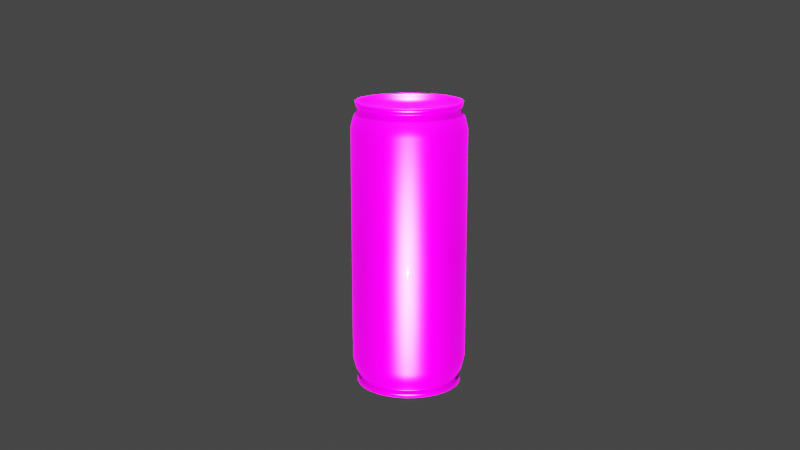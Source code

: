 # Source: arizona.blend  (saved by Blender 2.82.7; exported with 4.5.12 LTS)
import bpy
from mathutils import Matrix  # noqa: F401  (used for matrix-valued properties, if any)

bpy.ops.wm.read_factory_settings(use_empty=True)
scene = bpy.context.scene
scene.name = 'Scene'

# ---- collections
col_collection = bpy.data.collections.new('Collection'); scene.collection.children.link(col_collection)

# ---- images (referenced by path relative to the original .blend; pixels are not part of the script)
import os
ASSET_DIR = os.environ.get("B2B_ASSET_DIR", "")  # directory of the original .blend (textures are referenced by path, not embedded)
HERE = os.path.dirname(os.path.abspath(__file__))  # packed textures are extracted next to this script under _unpacked/

def load_image(name, relpath, width, height, colorspace="sRGB"):
    """Load a texture the original file referenced (path relative to the .blend, or extracted next to this script)."""
    p = next((c for c in (os.path.join(HERE, relpath), os.path.join(ASSET_DIR, relpath)) if relpath and os.path.exists(c)), "")
    if p:
        img = bpy.data.images.load(p, check_existing=True)
        img.name = name
    else:  # same state as the original file: an image datablock whose file is absent (Cycles renders it pink)
        img = bpy.data.images.new(name, width, height)
        img.source = "FILE"
        img.filepath = "//" + (relpath or name)
    img.colorspace_settings.name = colorspace
    return img
img_arizona_label_png = load_image('Arizona Label.png', 'Textures/Arizona Label.png', 1024, 1024, 'sRGB')

# ---- materials (node trees are filled in below, after node groups)
mat_arizona = bpy.data.materials.new('Arizona')

# ---- material node trees
mat_arizona.use_nodes = True; mat_arizona.node_tree.nodes.clear()
_N = mat_arizona.node_tree.nodes; _L = mat_arizona.node_tree.links
n0 = _N.new('ShaderNodeOutputMaterial'); n0.name = 'Material Output'; n0.location = (690, 378)
n1 = _N.new('ShaderNodeTexImage'); n1.name = 'Image Texture'; n1.location = (-237, 585)
n1.image = img_arizona_label_png
n2 = _N.new('ShaderNodeBsdfPrincipled'); n2.name = 'Principled BSDF'; n2.location = (185, 571)
n2.distribution = 'GGX'
n2.subsurface_method = 'BURLEY'
n2.inputs[1].default_value = 1.0
n2.inputs[3].default_value = 1.45
n2.inputs[19].default_value = 0.1375
n2.inputs[27].default_value = (0.0, 0.0, 0.0, 1.0)
n2.inputs[28].default_value = 1.0
_L.new(n1.outputs[0], n2.inputs[0])
_L.new(n2.outputs[0], n0.inputs[0])
n0.is_active_output = True

# ---- world
world_world = bpy.data.worlds.new('World'); scene.world = world_world
world_world.use_nodes = True; world_world.node_tree.nodes.clear()
_N = world_world.node_tree.nodes; _L = world_world.node_tree.links
n0 = _N.new('ShaderNodeOutputWorld'); n0.name = 'World Output'; n0.location = (300, 300)
n1 = _N.new('ShaderNodeBackground'); n1.name = 'Background'; n1.location = (10, 300)
n1.inputs[0].default_value = (0.05088, 0.05088, 0.05088, 1.0)
_L.new(n1.outputs[0], n0.inputs[0])
n0.is_active_output = True
world_world.color = (0.05088, 0.05088, 0.05088)
world_world.use_sun_shadow = False
world_world.sun_shadow_jitter_overblur = 0.0

# ---- cameras
cam_camera = bpy.data.cameras.new('Camera')

# ---- lights
light_point = bpy.data.lights.new('Point', 'SUN')
light_point.color = (1.0, 0.1971, 0.8595)
light_point.transmission_factor = 0.0
light_point.energy = 100.0
light_point.shadow_soft_size = 0.25
light_sun_001 = bpy.data.lights.new('Sun.001', 'SUN')
light_sun_001.transmission_factor = 0.0
light_sun_001.energy = 100.0
light_sun_001.shadow_soft_size = 0.125

# ---- meshes
me_cylinder = bpy.data.meshes.new('Cylinder')
me_cylinder.from_pydata([(-0.1951, 0.9808, 2.047), (1.466e-08, 0.8688, 2.413), (-0.3827, 0.9239, 2.047), (0.1695, 0.8521, 2.413), (-0.5556, 0.8315, 2.047), (0.3325, 0.8026, 2.413), (-0.7071, 0.7071, 2.047), (0.4827, 0.7223, 2.413), (-0.8315, 0.5556, 2.047), (0.6143, 0.6143, 2.413), (-0.9239, 0.3827, 2.047), (0.7223, 0.4827, 2.413), (-0.9808, 0.1951, 2.047), (0.8026, 0.3325, 2.413), (-1.0, 9.656e-07, 2.047), (0.8521, 0.1695, 2.413), (-0.9808, -0.1951, 2.047), (0.8688, 1.043e-07, 2.413), (-0.9239, -0.3827, 2.047), (0.8521, -0.1695, 2.413), (-0.8315, -0.5556, 2.047), (0.8026, -0.3325, 2.413), (-0.7071, -0.7071, 2.047), (0.7223, -0.4827, 2.413), (-0.5556, -0.8315, 2.047), (0.6143, -0.6143, 2.413), (-0.3827, -0.9239, 2.047), (0.4827, -0.7223, 2.413), (-0.1951, -0.9808, 2.047), (0.3325, -0.8026, 2.413), (-3.258e-07, -1.0, 2.047), (0.1695, -0.8521, 2.413), (0.1951, -0.9808, 2.047), (-2.684e-07, -0.8688, 2.413), (0.3827, -0.9239, 2.047), (-0.1695, -0.8521, 2.413), (0.5556, -0.8315, 2.047), (-0.3325, -0.8026, 2.413), (0.7071, -0.7071, 2.047), (-0.4827, -0.7223, 2.413), (0.8315, -0.5556, 2.047), (-0.6143, -0.6143, 2.413), (0.9239, -0.3827, 2.047), (-0.7223, -0.4827, 2.413), (0.9808, -0.1951, 2.047), (-0.8026, -0.3325, 2.413), (1.0, 7.55e-08, 2.047), (-0.8521, -0.1695, 2.413), (0.9808, 0.1951, 2.047), (-0.8688, 8.776e-07, 2.413), (0.9239, 0.3827, 2.047), (-0.8521, 0.1695, 2.413), (0.8315, 0.5556, 2.047), (-0.8026, 0.3325, 2.413), (0.7071, 0.7071, 2.047), (-0.7223, 0.4827, 2.413), (0.5556, 0.8315, 2.047), (-0.6143, 0.6143, 2.413), (0.3827, 0.9239, 2.047), (-0.4827, 0.7223, 2.413), (0.1951, 0.9808, 2.047), (-0.3325, 0.8026, 2.413), (0.0, 1.0, 2.047), (-0.1695, 0.8521, 2.413), (1.646e-08, 0.8708, 2.393), (0.1699, 0.8541, 2.393), (0.3332, 0.8045, 2.393), (0.4838, 0.724, 2.393), (0.6157, 0.6157, 2.393), (0.724, 0.4838, 2.393), (0.8045, 0.3332, 2.393), (0.8541, 0.1699, 2.393), (0.8708, 1.01e-07, 2.393), (0.8541, -0.1699, 2.393), (0.8045, -0.3332, 2.393), (0.724, -0.4838, 2.393), (0.6157, -0.6157, 2.393), (0.4838, -0.724, 2.393), (0.3332, -0.8045, 2.393), (0.1699, -0.8541, 2.393), (-2.673e-07, -0.8708, 2.393), (-0.1699, -0.8541, 2.393), (-0.3332, -0.8045, 2.393), (-0.4838, -0.724, 2.393), (-0.6157, -0.6157, 2.393), (-0.724, -0.4838, 2.393), (-0.8045, -0.3332, 2.393), (-0.8541, -0.1699, 2.393), (-0.8708, 8.761e-07, 2.393), (-0.8541, 0.1699, 2.393), (-0.8045, 0.3332, 2.393), (-0.724, 0.4838, 2.393), (-0.6157, 0.6157, 2.393), (-0.4838, 0.724, 2.393), (-0.3332, 0.8045, 2.393), (-0.1699, 0.8541, 2.393), (1.489e-09, 0.9027, 2.423), (0.1761, 0.8854, 2.423), (0.3455, 0.834, 2.423), (0.5015, 0.7506, 2.423), (0.6383, 0.6383, 2.423), (0.7506, 0.5015, 2.423), (0.834, 0.3455, 2.423), (0.8854, 0.1761, 2.423), (0.9027, 9.689e-08, 2.423), (0.8854, -0.1761, 2.423), (0.834, -0.3455, 2.423), (0.7506, -0.5015, 2.423), (0.6383, -0.6383, 2.423), (0.5015, -0.7506, 2.423), (0.3455, -0.834, 2.423), (0.1761, -0.8854, 2.423), (-2.927e-07, -0.9027, 2.423), (-0.1761, -0.8854, 2.423), (-0.3455, -0.834, 2.423), (-0.5015, -0.7506, 2.423), (-0.6383, -0.6383, 2.423), (-0.7506, -0.5015, 2.423), (-0.834, -0.3455, 2.423), (-0.8854, -0.1761, 2.423), (-0.9027, 9.004e-07, 2.423), (-0.8854, 0.1761, 2.423), (-0.834, 0.3455, 2.423), (-0.7506, 0.5015, 2.423), (-0.6383, 0.6383, 2.423), (-0.5015, 0.7506, 2.423), (-0.3455, 0.834, 2.423), (-0.1761, 0.8854, 2.423), (4.404e-09, 0.9232, 2.51), (0.1801, 0.9055, 2.51), (0.3533, 0.8529, 2.51), (0.5129, 0.7676, 2.51), (0.6528, 0.6528, 2.51), (0.7676, 0.5129, 2.51), (0.8529, 0.3533, 2.51), (0.9055, 0.1801, 2.51), (0.9232, 9.302e-08, 2.51), (0.9055, -0.1801, 2.51), (0.8529, -0.3533, 2.51), (0.7676, -0.5129, 2.51), (0.6528, -0.6528, 2.51), (0.5129, -0.7676, 2.51), (0.3533, -0.8529, 2.51), (0.1801, -0.9055, 2.51), (-2.964e-07, -0.9232, 2.51), (-0.1801, -0.9055, 2.51), (-0.3533, -0.8529, 2.51), (-0.5129, -0.7676, 2.51), (-0.6528, -0.6528, 2.51), (-0.7676, -0.5129, 2.51), (-0.8529, -0.3533, 2.51), (-0.9055, -0.1801, 2.51), (-0.9232, 9.148e-07, 2.51), (-0.9055, 0.1801, 2.51), (-0.8529, 0.3533, 2.51), (-0.7676, 0.5129, 2.51), (-0.6528, 0.6528, 2.51), (-0.5129, 0.7676, 2.51), (-0.3533, 0.8529, 2.51), (-0.1801, 0.9055, 2.51), (-0.1851, 0.9307, 2.25), (-0.3632, 0.8767, 2.25), (-0.5272, 0.789, 2.25), (-0.671, 0.671, 2.25), (-0.789, 0.5272, 2.25), (-0.8767, 0.3632, 2.25), (-0.9307, 0.1851, 2.25), (-0.949, 9.303e-07, 2.25), (-0.9307, -0.1851, 2.25), (-0.8767, -0.3632, 2.25), (-0.789, -0.5272, 2.25), (-0.671, -0.671, 2.25), (-0.5272, -0.789, 2.25), (-0.3632, -0.8767, 2.25), (-0.1851, -0.9307, 2.25), (-3.027e-07, -0.949, 2.25), (0.1851, -0.9307, 2.25), (0.3632, -0.8767, 2.25), (0.5272, -0.789, 2.25), (0.671, -0.671, 2.25), (0.789, -0.5272, 2.25), (0.8767, -0.3632, 2.25), (0.9307, -0.1851, 2.25), (0.949, 8.558e-08, 2.25), (0.9307, 0.1851, 2.25), (0.8767, 0.3632, 2.25), (0.789, 0.5272, 2.25), (0.671, 0.671, 2.25), (0.5272, 0.789, 2.25), (0.3632, 0.8767, 2.25), (0.1851, 0.9307, 2.25), (6.499e-09, 0.949, 2.25), (1.304e-08, 0.8536, 2.507), (0.1665, 0.8372, 2.507), (0.3267, 0.7887, 2.507), (0.4743, 0.7098, 2.507), (0.6036, 0.6036, 2.507), (0.7098, 0.4743, 2.507), (0.7887, 0.3267, 2.507), (0.8372, 0.1665, 2.507), (0.8536, 1.102e-07, 2.507), (0.8372, -0.1665, 2.507), (0.7887, -0.3267, 2.507), (0.7098, -0.4743, 2.507), (0.6036, -0.6036, 2.507), (0.4743, -0.7098, 2.507), (0.3267, -0.7887, 2.507), (0.1665, -0.8372, 2.507), (-2.651e-07, -0.8536, 2.507), (-0.1665, -0.8372, 2.507), (-0.3267, -0.7887, 2.507), (-0.4743, -0.7098, 2.507), (-0.6036, -0.6036, 2.507), (-0.7098, -0.4743, 2.507), (-0.7887, -0.3267, 2.507), (-0.8372, -0.1665, 2.507), (-0.8536, 8.7e-07, 2.507), (-0.8372, 0.1665, 2.507), (-0.7887, 0.3267, 2.507), (-0.7098, 0.4743, 2.507), (-0.6036, 0.6036, 2.507), (-0.4743, 0.7098, 2.507), (-0.3267, 0.7887, 2.507), (-0.1665, 0.8372, 2.507), (2.193e-08, 0.8536, 2.445), (0.1665, 0.8372, 2.445), (0.3267, 0.7887, 2.445), (0.4743, 0.7098, 2.445), (0.6036, 0.6036, 2.445), (0.7098, 0.4743, 2.445), (0.7887, 0.3267, 2.445), (0.8372, 0.1665, 2.445), (0.8536, 1.102e-07, 2.445), (0.8372, -0.1665, 2.445), (0.7887, -0.3267, 2.445), (0.7098, -0.4743, 2.445), (0.6036, -0.6036, 2.445), (0.4743, -0.7098, 2.445), (0.3267, -0.7887, 2.445), (0.1665, -0.8372, 2.445), (-2.562e-07, -0.8536, 2.445), (-0.1665, -0.8372, 2.445), (-0.3267, -0.7887, 2.445), (-0.4743, -0.7098, 2.445), (-0.6036, -0.6036, 2.445), (-0.7098, -0.4743, 2.445), (-0.7887, -0.3267, 2.445), (-0.8372, -0.1665, 2.445), (-0.8536, 8.7e-07, 2.445), (-0.8372, 0.1665, 2.445), (-0.7887, 0.3267, 2.445), (-0.7098, 0.4743, 2.445), (-0.6036, 0.6036, 2.445), (-0.4743, 0.7098, 2.445), (-0.3267, 0.7887, 2.445), (-0.1665, 0.8372, 2.445), (-0.1951, 0.9808, -2.047), (1.466e-08, 0.8688, -2.413), (-0.3827, 0.9239, -2.047), (0.1695, 0.8521, -2.413), (-0.5556, 0.8315, -2.047), (0.3325, 0.8026, -2.413), (-0.7071, 0.7071, -2.047), (0.4827, 0.7223, -2.413), (-0.8315, 0.5556, -2.047), (0.6143, 0.6143, -2.413), (-0.9239, 0.3827, -2.047), (0.7223, 0.4827, -2.413), (-0.9808, 0.1951, -2.047), (0.8026, 0.3325, -2.413), (-1.0, 9.656e-07, -2.047), (0.8521, 0.1695, -2.413), (-0.9808, -0.1951, -2.047), (0.8688, 1.043e-07, -2.413), (-0.9239, -0.3827, -2.047), (0.8521, -0.1695, -2.413), (-0.8315, -0.5556, -2.047), (0.8026, -0.3325, -2.413), (-0.7071, -0.7071, -2.047), (0.7223, -0.4827, -2.413), (-0.5556, -0.8315, -2.047), (0.6143, -0.6143, -2.413), (-0.3827, -0.9239, -2.047), (0.4827, -0.7223, -2.413), (-0.1951, -0.9808, -2.047), (0.3325, -0.8026, -2.413), (-3.258e-07, -1.0, -2.047), (0.1695, -0.8521, -2.413), (0.1951, -0.9808, -2.047), (-2.684e-07, -0.8688, -2.413), (0.3827, -0.9239, -2.047), (-0.1695, -0.8521, -2.413), (0.5556, -0.8315, -2.047), (-0.3325, -0.8026, -2.413), (0.7071, -0.7071, -2.047), (-0.4827, -0.7223, -2.413), (0.8315, -0.5556, -2.047), (-0.6143, -0.6143, -2.413), (0.9239, -0.3827, -2.047), (-0.7223, -0.4827, -2.413), (0.9808, -0.1951, -2.047), (-0.8026, -0.3325, -2.413), (1.0, 7.55e-08, -2.047), (-0.8521, -0.1695, -2.413), (0.9808, 0.1951, -2.047), (-0.8688, 8.776e-07, -2.413), (0.9239, 0.3827, -2.047), (-0.8521, 0.1695, -2.413), (0.8315, 0.5556, -2.047), (-0.8026, 0.3325, -2.413), (0.7071, 0.7071, -2.047), (-0.7223, 0.4827, -2.413), (0.5556, 0.8315, -2.047), (-0.6143, 0.6143, -2.413), (0.3827, 0.9239, -2.047), (-0.4827, 0.7223, -2.413), (0.1951, 0.9808, -2.047), (-0.3325, 0.8026, -2.413), (0.0, 1.0, -2.047), (-0.1695, 0.8521, -2.413), (1.646e-08, 0.8708, -2.393), (0.1699, 0.8541, -2.393), (0.3332, 0.8045, -2.393), (0.4838, 0.724, -2.393), (0.6157, 0.6157, -2.393), (0.724, 0.4838, -2.393), (0.8045, 0.3332, -2.393), (0.8541, 0.1699, -2.393), (0.8708, 1.01e-07, -2.393), (0.8541, -0.1699, -2.393), (0.8045, -0.3332, -2.393), (0.724, -0.4838, -2.393), (0.6157, -0.6157, -2.393), (0.4838, -0.724, -2.393), (0.3332, -0.8045, -2.393), (0.1699, -0.8541, -2.393), (-2.673e-07, -0.8708, -2.393), (-0.1699, -0.8541, -2.393), (-0.3332, -0.8045, -2.393), (-0.4838, -0.724, -2.393), (-0.6157, -0.6157, -2.393), (-0.724, -0.4838, -2.393), (-0.8045, -0.3332, -2.393), (-0.8541, -0.1699, -2.393), (-0.8708, 8.761e-07, -2.393), (-0.8541, 0.1699, -2.393), (-0.8045, 0.3332, -2.393), (-0.724, 0.4838, -2.393), (-0.6157, 0.6157, -2.393), (-0.4838, 0.724, -2.393), (-0.3332, 0.8045, -2.393), (-0.1699, 0.8541, -2.393), (0.1951, 0.9808, 0.0), (0.3827, 0.9239, 0.0), (0.5556, 0.8315, 0.0), (0.7071, 0.7071, 0.0), (0.8315, 0.5556, 0.0), (0.9239, 0.3827, 0.0), (0.9808, 0.1951, 0.0), (1.0, 7.55e-08, 0.0), (0.9808, -0.1951, 0.0), (0.9239, -0.3827, 0.0), (0.8315, -0.5556, 0.0), (0.7071, -0.7071, 0.0), (0.5556, -0.8315, 0.0), (0.3827, -0.9239, 0.0), (0.1951, -0.9808, 0.0), (-3.258e-07, -1.0, 0.0), (-0.1951, -0.9808, 0.0), (-0.3827, -0.9239, 0.0), (-0.5556, -0.8315, 0.0), (-0.7071, -0.7071, 0.0), (-0.8315, -0.5556, 0.0), (-0.9239, -0.3827, 0.0), (-0.9808, -0.1951, 0.0), (-1.0, 9.656e-07, 0.0), (-0.9808, 0.1951, 0.0), (-0.9239, 0.3827, 0.0), (-0.8315, 0.5556, 0.0), (-0.7071, 0.7071, 0.0), (-0.5556, 0.8315, 0.0), (-0.3827, 0.9239, 0.0), (-0.1951, 0.9808, 0.0), (0.0, 1.0, 0.0), (1.489e-09, 0.9027, -2.423), (0.1761, 0.8854, -2.423), (0.3455, 0.834, -2.423), (0.5015, 0.7506, -2.423), (0.6383, 0.6383, -2.423), (0.7506, 0.5015, -2.423), (0.834, 0.3455, -2.423), (0.8854, 0.1761, -2.423), (0.9027, 9.689e-08, -2.423), (0.8854, -0.1761, -2.423), (0.834, -0.3455, -2.423), (0.7506, -0.5015, -2.423), (0.6383, -0.6383, -2.423), (0.5015, -0.7506, -2.423), (0.3455, -0.834, -2.423), (0.1761, -0.8854, -2.423), (-2.927e-07, -0.9027, -2.423), (-0.1761, -0.8854, -2.423), (-0.3455, -0.834, -2.423), (-0.5015, -0.7506, -2.423), (-0.6383, -0.6383, -2.423), (-0.7506, -0.5015, -2.423), (-0.834, -0.3455, -2.423), (-0.8854, -0.1761, -2.423), (-0.9027, 9.004e-07, -2.423), (-0.8854, 0.1761, -2.423), (-0.834, 0.3455, -2.423), (-0.7506, 0.5015, -2.423), (-0.6383, 0.6383, -2.423), (-0.5015, 0.7506, -2.423), (-0.3455, 0.834, -2.423), (-0.1761, 0.8854, -2.423), (4.404e-09, 0.9232, -2.51), (0.1801, 0.9055, -2.51), (0.3533, 0.8529, -2.51), (0.5129, 0.7676, -2.51), (0.6528, 0.6528, -2.51), (0.7676, 0.5129, -2.51), (0.8529, 0.3533, -2.51), (0.9055, 0.1801, -2.51), (0.9232, 9.302e-08, -2.51), (0.9055, -0.1801, -2.51), (0.8529, -0.3533, -2.51), (0.7676, -0.5129, -2.51), (0.6528, -0.6528, -2.51), (0.5129, -0.7676, -2.51), (0.3533, -0.8529, -2.51), (0.1801, -0.9055, -2.51), (-2.964e-07, -0.9232, -2.51), (-0.1801, -0.9055, -2.51), (-0.3533, -0.8529, -2.51), (-0.5129, -0.7676, -2.51), (-0.6528, -0.6528, -2.51), (-0.7676, -0.5129, -2.51), (-0.8529, -0.3533, -2.51), (-0.9055, -0.1801, -2.51), (-0.9232, 9.148e-07, -2.51), (-0.9055, 0.1801, -2.51), (-0.8529, 0.3533, -2.51), (-0.7676, 0.5129, -2.51), (-0.6528, 0.6528, -2.51), (-0.5129, 0.7676, -2.51), (-0.3533, 0.8529, -2.51), (-0.1801, 0.9055, -2.51), (-0.1851, 0.9307, -2.25), (-0.3632, 0.8767, -2.25), (-0.5272, 0.789, -2.25), (-0.671, 0.671, -2.25), (-0.789, 0.5272, -2.25), (-0.8767, 0.3632, -2.25), (-0.9307, 0.1851, -2.25), (-0.949, 9.303e-07, -2.25), (-0.9307, -0.1851, -2.25), (-0.8767, -0.3632, -2.25), (-0.789, -0.5272, -2.25), (-0.671, -0.671, -2.25), (-0.5272, -0.789, -2.25), (-0.3632, -0.8767, -2.25), (-0.1851, -0.9307, -2.25), (-3.027e-07, -0.949, -2.25), (0.1851, -0.9307, -2.25), (0.3632, -0.8767, -2.25), (0.5272, -0.789, -2.25), (0.671, -0.671, -2.25), (0.789, -0.5272, -2.25), (0.8767, -0.3632, -2.25), (0.9307, -0.1851, -2.25), (0.949, 8.558e-08, -2.25), (0.9307, 0.1851, -2.25), (0.8767, 0.3632, -2.25), (0.789, 0.5272, -2.25), (0.671, 0.671, -2.25), (0.5272, 0.789, -2.25), (0.3632, 0.8767, -2.25), (0.1851, 0.9307, -2.25), (6.499e-09, 0.949, -2.25), (1.304e-08, 0.8536, -2.507), (0.1665, 0.8372, -2.507), (0.3267, 0.7887, -2.507), (0.4743, 0.7098, -2.507), (0.6036, 0.6036, -2.507), (0.7098, 0.4743, -2.507), (0.7887, 0.3267, -2.507), (0.8372, 0.1665, -2.507), (0.8536, 1.102e-07, -2.507), (0.8372, -0.1665, -2.507), (0.7887, -0.3267, -2.507), (0.7098, -0.4743, -2.507), (0.6036, -0.6036, -2.507), (0.4743, -0.7098, -2.507), (0.3267, -0.7887, -2.507), (0.1665, -0.8372, -2.507), (-2.651e-07, -0.8536, -2.507), (-0.1665, -0.8372, -2.507), (-0.3267, -0.7887, -2.507), (-0.4743, -0.7098, -2.507), (-0.6036, -0.6036, -2.507), (-0.7098, -0.4743, -2.507), (-0.7887, -0.3267, -2.507), (-0.8372, -0.1665, -2.507), (-0.8536, 8.7e-07, -2.507), (-0.8372, 0.1665, -2.507), (-0.7887, 0.3267, -2.507), (-0.7098, 0.4743, -2.507), (-0.6036, 0.6036, -2.507), (-0.4743, 0.7098, -2.507), (-0.3267, 0.7887, -2.507), (-0.1665, 0.8372, -2.507), (2.193e-08, 0.8536, -2.445), (0.1665, 0.8372, -2.445), (0.3267, 0.7887, -2.445), (0.4743, 0.7098, -2.445), (0.6036, 0.6036, -2.445), (0.7098, 0.4743, -2.445), (0.7887, 0.3267, -2.445), (0.8372, 0.1665, -2.445), (0.8536, 1.102e-07, -2.445), (0.8372, -0.1665, -2.445), (0.7887, -0.3267, -2.445), (0.7098, -0.4743, -2.445), (0.6036, -0.6036, -2.445), (0.4743, -0.7098, -2.445), (0.3267, -0.7887, -2.445), (0.1665, -0.8372, -2.445), (-2.562e-07, -0.8536, -2.445), (-0.1665, -0.8372, -2.445), (-0.3267, -0.7887, -2.445), (-0.4743, -0.7098, -2.445), (-0.6036, -0.6036, -2.445), (-0.7098, -0.4743, -2.445), (-0.7887, -0.3267, -2.445), (-0.8372, -0.1665, -2.445), (-0.8536, 8.7e-07, -2.445), (-0.8372, 0.1665, -2.445), (-0.7887, 0.3267, -2.445), (-0.7098, 0.4743, -2.445), (-0.6036, 0.6036, -2.445), (-0.4743, 0.7098, -2.445), (-0.3267, 0.7887, -2.445), (-0.1665, 0.8372, -2.445)], [], [(64, 1, 3, 65), (65, 3, 5, 66), (66, 5, 7, 67), (67, 7, 9, 68), (68, 9, 11, 69), (69, 11, 13, 70), (70, 13, 15, 71), (71, 15, 17, 72), (72, 17, 19, 73), (73, 19, 21, 74), (74, 21, 23, 75), (75, 23, 25, 76), (76, 25, 27, 77), (77, 27, 29, 78), (78, 29, 31, 79), (79, 31, 33, 80), (80, 33, 35, 81), (81, 35, 37, 82), (82, 37, 39, 83), (83, 39, 41, 84), (84, 41, 43, 85), (85, 43, 45, 86), (86, 45, 47, 87), (87, 47, 49, 88), (88, 49, 51, 89), (89, 51, 53, 90), (90, 53, 55, 91), (91, 55, 57, 92), (92, 57, 59, 93), (93, 59, 61, 94), (21, 19, 105, 106), (94, 61, 63, 95), (95, 63, 1, 64), (382, 0, 62, 383), (160, 95, 64, 191), (161, 94, 95, 160), (162, 93, 94, 161), (163, 92, 93, 162), (164, 91, 92, 163), (165, 90, 91, 164), (166, 89, 90, 165), (167, 88, 89, 166), (168, 87, 88, 167), (169, 86, 87, 168), (170, 85, 86, 169), (171, 84, 85, 170), (172, 83, 84, 171), (173, 82, 83, 172), (174, 81, 82, 173), (175, 80, 81, 174), (176, 79, 80, 175), (177, 78, 79, 176), (178, 77, 78, 177), (179, 76, 77, 178), (180, 75, 76, 179), (181, 74, 75, 180), (182, 73, 74, 181), (183, 72, 73, 182), (184, 71, 72, 183), (185, 70, 71, 184), (186, 69, 70, 185), (187, 68, 69, 186), (188, 67, 68, 187), (189, 66, 67, 188), (190, 65, 66, 189), (191, 64, 65, 190), (103, 102, 134, 135), (380, 4, 2, 381), (379, 6, 4, 380), (378, 8, 6, 379), (377, 10, 8, 378), (376, 12, 10, 377), (375, 14, 12, 376), (374, 16, 14, 375), (373, 18, 16, 374), (372, 20, 18, 373), (371, 22, 20, 372), (370, 24, 22, 371), (369, 26, 24, 370), (368, 28, 26, 369), (367, 30, 28, 368), (366, 32, 30, 367), (365, 34, 32, 366), (364, 36, 34, 365), (363, 38, 36, 364), (362, 40, 38, 363), (361, 42, 40, 362), (360, 44, 42, 361), (359, 46, 44, 360), (358, 48, 46, 359), (357, 50, 48, 358), (356, 52, 50, 357), (355, 54, 52, 356), (354, 56, 54, 355), (353, 58, 56, 354), (352, 60, 58, 353), (383, 62, 60, 352), (381, 2, 0, 382), (39, 37, 114, 115), (57, 55, 123, 124), (13, 11, 101, 102), (31, 29, 110, 111), (49, 47, 119, 120), (5, 3, 97, 98), (23, 21, 106, 107), (41, 39, 115, 116), (59, 57, 124, 125), (15, 13, 102, 103), (33, 31, 111, 112), (51, 49, 120, 121), (7, 5, 98, 99), (25, 23, 107, 108), (43, 41, 116, 117), (61, 59, 125, 126), (17, 15, 103, 104), (35, 33, 112, 113), (53, 51, 121, 122), (9, 7, 99, 100), (27, 25, 108, 109), (45, 43, 117, 118), (63, 61, 126, 127), (19, 17, 104, 105), (37, 35, 113, 114), (55, 53, 122, 123), (11, 9, 100, 101), (29, 27, 109, 110), (47, 45, 118, 119), (3, 1, 96, 97), (1, 63, 127, 96), (138, 137, 201, 202), (117, 116, 148, 149), (104, 103, 135, 136), (118, 117, 149, 150), (105, 104, 136, 137), (119, 118, 150, 151), (106, 105, 137, 138), (120, 119, 151, 152), (107, 106, 138, 139), (121, 120, 152, 153), (108, 107, 139, 140), (122, 121, 153, 154), (109, 108, 140, 141), (123, 122, 154, 155), (110, 109, 141, 142), (97, 96, 128, 129), (124, 123, 155, 156), (111, 110, 142, 143), (98, 97, 129, 130), (125, 124, 156, 157), (112, 111, 143, 144), (99, 98, 130, 131), (126, 125, 157, 158), (113, 112, 144, 145), (100, 99, 131, 132), (127, 126, 158, 159), (114, 113, 145, 146), (101, 100, 132, 133), (96, 127, 159, 128), (115, 114, 146, 147), (102, 101, 133, 134), (116, 115, 147, 148), (62, 191, 190, 60), (60, 190, 189, 58), (58, 189, 188, 56), (56, 188, 187, 54), (54, 187, 186, 52), (52, 186, 185, 50), (50, 185, 184, 48), (48, 184, 183, 46), (46, 183, 182, 44), (44, 182, 181, 42), (42, 181, 180, 40), (40, 180, 179, 38), (38, 179, 178, 36), (36, 178, 177, 34), (34, 177, 176, 32), (32, 176, 175, 30), (30, 175, 174, 28), (28, 174, 173, 26), (26, 173, 172, 24), (24, 172, 171, 22), (22, 171, 170, 20), (20, 170, 169, 18), (18, 169, 168, 16), (16, 168, 167, 14), (14, 167, 166, 12), (12, 166, 165, 10), (10, 165, 164, 8), (8, 164, 163, 6), (6, 163, 162, 4), (4, 162, 161, 2), (2, 161, 160, 0), (0, 160, 191, 62), (208, 207, 239, 240), (152, 151, 215, 216), (139, 138, 202, 203), (153, 152, 216, 217), (140, 139, 203, 204), (154, 153, 217, 218), (141, 140, 204, 205), (155, 154, 218, 219), (142, 141, 205, 206), (129, 128, 192, 193), (156, 155, 219, 220), (143, 142, 206, 207), (130, 129, 193, 194), (157, 156, 220, 221), (144, 143, 207, 208), (131, 130, 194, 195), (158, 157, 221, 222), (145, 144, 208, 209), (132, 131, 195, 196), (159, 158, 222, 223), (146, 145, 209, 210), (133, 132, 196, 197), (128, 159, 223, 192), (147, 146, 210, 211), (134, 133, 197, 198), (148, 147, 211, 212), (135, 134, 198, 199), (149, 148, 212, 213), (136, 135, 199, 200), (150, 149, 213, 214), (137, 136, 200, 201), (151, 150, 214, 215), (225, 224, 255, 254, 253, 252, 251, 250, 249, 248, 247, 246, 245, 244, 243, 242, 241, 240, 239, 238, 237, 236, 235, 234, 233, 232, 231, 230, 229, 228, 227, 226), (195, 194, 226, 227), (222, 221, 253, 254), (209, 208, 240, 241), (196, 195, 227, 228), (223, 222, 254, 255), (210, 209, 241, 242), (197, 196, 228, 229), (192, 223, 255, 224), (211, 210, 242, 243), (198, 197, 229, 230), (212, 211, 243, 244), (199, 198, 230, 231), (213, 212, 244, 245), (200, 199, 231, 232), (214, 213, 245, 246), (201, 200, 232, 233), (215, 214, 246, 247), (202, 201, 233, 234), (216, 215, 247, 248), (203, 202, 234, 235), (217, 216, 248, 249), (204, 203, 235, 236), (218, 217, 249, 250), (205, 204, 236, 237), (219, 218, 250, 251), (206, 205, 237, 238), (193, 192, 224, 225), (220, 219, 251, 252), (207, 206, 238, 239), (194, 193, 225, 226), (221, 220, 252, 253), (320, 321, 259, 257), (321, 322, 261, 259), (322, 323, 263, 261), (323, 324, 265, 263), (324, 325, 267, 265), (325, 326, 269, 267), (326, 327, 271, 269), (327, 328, 273, 271), (328, 329, 275, 273), (329, 330, 277, 275), (330, 331, 279, 277), (331, 332, 281, 279), (332, 333, 283, 281), (333, 334, 285, 283), (334, 335, 287, 285), (335, 336, 289, 287), (336, 337, 291, 289), (337, 338, 293, 291), (338, 339, 295, 293), (339, 340, 297, 295), (340, 341, 299, 297), (341, 342, 301, 299), (342, 343, 303, 301), (343, 344, 305, 303), (344, 345, 307, 305), (345, 346, 309, 307), (346, 347, 311, 309), (347, 348, 313, 311), (348, 349, 315, 313), (349, 350, 317, 315), (277, 394, 393, 275), (350, 351, 319, 317), (351, 320, 257, 319), (382, 383, 318, 256), (448, 479, 320, 351), (449, 448, 351, 350), (450, 449, 350, 349), (451, 450, 349, 348), (452, 451, 348, 347), (453, 452, 347, 346), (454, 453, 346, 345), (455, 454, 345, 344), (456, 455, 344, 343), (457, 456, 343, 342), (458, 457, 342, 341), (459, 458, 341, 340), (460, 459, 340, 339), (461, 460, 339, 338), (462, 461, 338, 337), (463, 462, 337, 336), (464, 463, 336, 335), (465, 464, 335, 334), (466, 465, 334, 333), (467, 466, 333, 332), (468, 467, 332, 331), (469, 468, 331, 330), (470, 469, 330, 329), (471, 470, 329, 328), (472, 471, 328, 327), (473, 472, 327, 326), (474, 473, 326, 325), (475, 474, 325, 324), (476, 475, 324, 323), (477, 476, 323, 322), (478, 477, 322, 321), (479, 478, 321, 320), (391, 423, 422, 390), (380, 381, 258, 260), (379, 380, 260, 262), (378, 379, 262, 264), (377, 378, 264, 266), (376, 377, 266, 268), (375, 376, 268, 270), (374, 375, 270, 272), (373, 374, 272, 274), (372, 373, 274, 276), (371, 372, 276, 278), (370, 371, 278, 280), (369, 370, 280, 282), (368, 369, 282, 284), (367, 368, 284, 286), (366, 367, 286, 288), (365, 366, 288, 290), (364, 365, 290, 292), (363, 364, 292, 294), (362, 363, 294, 296), (361, 362, 296, 298), (360, 361, 298, 300), (359, 360, 300, 302), (358, 359, 302, 304), (357, 358, 304, 306), (356, 357, 306, 308), (355, 356, 308, 310), (354, 355, 310, 312), (353, 354, 312, 314), (352, 353, 314, 316), (383, 352, 316, 318), (381, 382, 256, 258), (295, 403, 402, 293), (313, 412, 411, 311), (269, 390, 389, 267), (287, 399, 398, 285), (305, 408, 407, 303), (261, 386, 385, 259), (279, 395, 394, 277), (297, 404, 403, 295), (315, 413, 412, 313), (271, 391, 390, 269), (289, 400, 399, 287), (307, 409, 408, 305), (263, 387, 386, 261), (281, 396, 395, 279), (299, 405, 404, 297), (317, 414, 413, 315), (273, 392, 391, 271), (291, 401, 400, 289), (309, 410, 409, 307), (265, 388, 387, 263), (283, 397, 396, 281), (301, 406, 405, 299), (319, 415, 414, 317), (275, 393, 392, 273), (293, 402, 401, 291), (311, 411, 410, 309), (267, 389, 388, 265), (285, 398, 397, 283), (303, 407, 406, 301), (259, 385, 384, 257), (257, 384, 415, 319), (426, 490, 489, 425), (405, 437, 436, 404), (392, 424, 423, 391), (406, 438, 437, 405), (393, 425, 424, 392), (407, 439, 438, 406), (394, 426, 425, 393), (408, 440, 439, 407), (395, 427, 426, 394), (409, 441, 440, 408), (396, 428, 427, 395), (410, 442, 441, 409), (397, 429, 428, 396), (411, 443, 442, 410), (398, 430, 429, 397), (385, 417, 416, 384), (412, 444, 443, 411), (399, 431, 430, 398), (386, 418, 417, 385), (413, 445, 444, 412), (400, 432, 431, 399), (387, 419, 418, 386), (414, 446, 445, 413), (401, 433, 432, 400), (388, 420, 419, 387), (415, 447, 446, 414), (402, 434, 433, 401), (389, 421, 420, 388), (384, 416, 447, 415), (403, 435, 434, 402), (390, 422, 421, 389), (404, 436, 435, 403), (318, 316, 478, 479), (316, 314, 477, 478), (314, 312, 476, 477), (312, 310, 475, 476), (310, 308, 474, 475), (308, 306, 473, 474), (306, 304, 472, 473), (304, 302, 471, 472), (302, 300, 470, 471), (300, 298, 469, 470), (298, 296, 468, 469), (296, 294, 467, 468), (294, 292, 466, 467), (292, 290, 465, 466), (290, 288, 464, 465), (288, 286, 463, 464), (286, 284, 462, 463), (284, 282, 461, 462), (282, 280, 460, 461), (280, 278, 459, 460), (278, 276, 458, 459), (276, 274, 457, 458), (274, 272, 456, 457), (272, 270, 455, 456), (270, 268, 454, 455), (268, 266, 453, 454), (266, 264, 452, 453), (264, 262, 451, 452), (262, 260, 450, 451), (260, 258, 449, 450), (258, 256, 448, 449), (256, 318, 479, 448), (496, 528, 527, 495), (440, 504, 503, 439), (427, 491, 490, 426), (441, 505, 504, 440), (428, 492, 491, 427), (442, 506, 505, 441), (429, 493, 492, 428), (443, 507, 506, 442), (430, 494, 493, 429), (417, 481, 480, 416), (444, 508, 507, 443), (431, 495, 494, 430), (418, 482, 481, 417), (445, 509, 508, 444), (432, 496, 495, 431), (419, 483, 482, 418), (446, 510, 509, 445), (433, 497, 496, 432), (420, 484, 483, 419), (447, 511, 510, 446), (434, 498, 497, 433), (421, 485, 484, 420), (416, 480, 511, 447), (435, 499, 498, 434), (422, 486, 485, 421), (436, 500, 499, 435), (423, 487, 486, 422), (437, 501, 500, 436), (424, 488, 487, 423), (438, 502, 501, 437), (425, 489, 488, 424), (439, 503, 502, 438), (513, 514, 515, 516, 517, 518, 519, 520, 521, 522, 523, 524, 525, 526, 527, 528, 529, 530, 531, 532, 533, 534, 535, 536, 537, 538, 539, 540, 541, 542, 543, 512), (483, 515, 514, 482), (510, 542, 541, 509), (497, 529, 528, 496), (484, 516, 515, 483), (511, 543, 542, 510), (498, 530, 529, 497), (485, 517, 516, 484), (480, 512, 543, 511), (499, 531, 530, 498), (486, 518, 517, 485), (500, 532, 531, 499), (487, 519, 518, 486), (501, 533, 532, 500), (488, 520, 519, 487), (502, 534, 533, 501), (489, 521, 520, 488), (503, 535, 534, 502), (490, 522, 521, 489), (504, 536, 535, 503), (491, 523, 522, 490), (505, 537, 536, 504), (492, 524, 523, 491), (506, 538, 537, 505), (493, 525, 524, 492), (507, 539, 538, 506), (494, 526, 525, 493), (481, 513, 512, 480), (508, 540, 539, 507), (495, 527, 526, 494), (482, 514, 513, 481), (509, 541, 540, 508)])
me_cylinder.polygons.foreach_set('use_smooth', [True] * 514)
_uv = me_cylinder.uv_layers.new(name='UVMap')
_uv.uv.foreach_set('vector', [0.5002, 0.7816, 0.5002, 0.7843, 0.4788, 0.7844, 0.4787, 0.7816, 0.4787, 0.7816, 0.4788, 0.7844, 0.4574, 0.7844, 0.4574, 0.7817, 0.4574, 0.7817, 0.4574, 0.7844, 0.436, 0.7846, 0.436, 0.7819, 0.436, 0.7819, 0.436, 0.7846, 0.4147, 0.7847, 0.4147, 0.782, 0.4147, 0.782, 0.4147, 0.7847, 0.3935, 0.7849, 0.3934, 0.7822, 0.3934, 0.7822, 0.3935, 0.7849, 0.3722, 0.7851, 0.3722, 0.7824, 0.3722, 0.7824, 0.3722, 0.7851, 0.3511, 0.7853, 0.351, 0.7826, 0.351, 0.7826, 0.3511, 0.7853, 0.3299, 0.7856, 0.3299, 0.783, 0.3299, 0.783, 0.3299, 0.7856, 0.3089, 0.786, 0.3088, 0.7833, 0.3088, 0.7833, 0.3089, 0.786, 0.2879, 0.7865, 0.2878, 0.7838, 0.2878, 0.7838, 0.2879, 0.7865, 0.267, 0.7871, 0.2669, 0.7844, 0.2669, 0.7844, 0.267, 0.7871, 0.2462, 0.7879, 0.2461, 0.7852, 0.2461, 0.7852, 0.2462, 0.7879, 0.2254, 0.7889, 0.2253, 0.7862, 0.2253, 0.7862, 0.2254, 0.7889, 0.2048, 0.7902, 0.2046, 0.7876, 0.2046, 0.7876, 0.2048, 0.7902, 0.1843, 0.7918, 0.1841, 0.7892, 0.1841, 0.7892, 0.1843, 0.7918, 0.1642, 0.7934, 0.164, 0.7909, 0.8466, 0.7896, 0.8464, 0.7924, 0.8244, 0.7908, 0.8246, 0.788, 0.8246, 0.788, 0.8244, 0.7908, 0.8024, 0.7892, 0.8025, 0.7864, 0.8025, 0.7864, 0.8024, 0.7892, 0.7805, 0.788, 0.7806, 0.7852, 0.7806, 0.7852, 0.7805, 0.788, 0.7587, 0.787, 0.7588, 0.7843, 0.7588, 0.7843, 0.7587, 0.787, 0.737, 0.7863, 0.737, 0.7835, 0.737, 0.7835, 0.737, 0.7863, 0.7153, 0.7857, 0.7153, 0.7829, 0.7153, 0.7829, 0.7153, 0.7857, 0.6937, 0.7852, 0.6937, 0.7825, 0.6937, 0.7825, 0.6937, 0.7852, 0.6721, 0.7849, 0.6721, 0.7822, 0.6721, 0.7822, 0.6721, 0.7849, 0.6505, 0.7846, 0.6506, 0.7819, 0.6506, 0.7819, 0.6505, 0.7846, 0.629, 0.7845, 0.629, 0.7817, 0.629, 0.7817, 0.629, 0.7845, 0.6075, 0.7843, 0.6075, 0.7816, 0.6075, 0.7816, 0.6075, 0.7843, 0.586, 0.7843, 0.586, 0.7815, 0.586, 0.7815, 0.586, 0.7843, 0.5645, 0.7842, 0.5645, 0.7815, 0.5645, 0.7815, 0.5645, 0.7842, 0.543, 0.7842, 0.543, 0.7815, 0.2879, 0.7865, 0.3089, 0.786, 0.3089, 0.7905, 0.288, 0.791, 0.543, 0.7815, 0.543, 0.7842, 0.5216, 0.7842, 0.5216, 0.7815, 0.5216, 0.7815, 0.5216, 0.7842, 0.5002, 0.7843, 0.5002, 0.7816, 0.5195, 0.4985, 0.5214, 0.7359, 0.5, 0.736, 0.4978, 0.4989, 0.5215, 0.7609, 0.5216, 0.7815, 0.5002, 0.7816, 0.5, 0.7609, 0.5429, 0.7608, 0.543, 0.7815, 0.5216, 0.7815, 0.5215, 0.7609, 0.5644, 0.7608, 0.5645, 0.7815, 0.543, 0.7815, 0.5429, 0.7608, 0.5859, 0.7608, 0.586, 0.7815, 0.5645, 0.7815, 0.5644, 0.7608, 0.6075, 0.7609, 0.6075, 0.7816, 0.586, 0.7815, 0.5859, 0.7608, 0.6291, 0.761, 0.629, 0.7817, 0.6075, 0.7816, 0.6075, 0.7609, 0.6507, 0.7611, 0.6506, 0.7819, 0.629, 0.7817, 0.6291, 0.761, 0.6723, 0.7614, 0.6721, 0.7822, 0.6506, 0.7819, 0.6507, 0.7611, 0.694, 0.7617, 0.6937, 0.7825, 0.6721, 0.7822, 0.6723, 0.7614, 0.7157, 0.7621, 0.7153, 0.7829, 0.6937, 0.7825, 0.694, 0.7617, 0.7375, 0.7626, 0.737, 0.7835, 0.7153, 0.7829, 0.7157, 0.7621, 0.7594, 0.7632, 0.7588, 0.7843, 0.737, 0.7835, 0.7375, 0.7626, 0.7814, 0.764, 0.7806, 0.7852, 0.7588, 0.7843, 0.7594, 0.7632, 0.8036, 0.765, 0.8025, 0.7864, 0.7806, 0.7852, 0.7814, 0.764, 0.826, 0.7663, 0.8246, 0.788, 0.8025, 0.7864, 0.8036, 0.765, 0.849, 0.768, 0.8466, 0.7896, 0.8246, 0.788, 0.826, 0.7663, 0.1823, 0.7693, 0.1841, 0.7892, 0.164, 0.7909, 0.1613, 0.7717, 0.2032, 0.7676, 0.2046, 0.7876, 0.1841, 0.7892, 0.1823, 0.7693, 0.2242, 0.7662, 0.2253, 0.7862, 0.2046, 0.7876, 0.2032, 0.7676, 0.2452, 0.7651, 0.2461, 0.7852, 0.2253, 0.7862, 0.2242, 0.7662, 0.2662, 0.7643, 0.2669, 0.7844, 0.2461, 0.7852, 0.2452, 0.7651, 0.2872, 0.7636, 0.2878, 0.7838, 0.2669, 0.7844, 0.2662, 0.7643, 0.3083, 0.7631, 0.3088, 0.7833, 0.2878, 0.7838, 0.2872, 0.7636, 0.3295, 0.7626, 0.3299, 0.783, 0.3088, 0.7833, 0.3083, 0.7631, 0.3507, 0.7623, 0.351, 0.7826, 0.3299, 0.783, 0.3295, 0.7626, 0.3719, 0.762, 0.3722, 0.7824, 0.351, 0.7826, 0.3507, 0.7623, 0.3932, 0.7617, 0.3934, 0.7822, 0.3722, 0.7824, 0.3719, 0.762, 0.4145, 0.7615, 0.4147, 0.782, 0.3934, 0.7822, 0.3932, 0.7617, 0.4358, 0.7613, 0.436, 0.7819, 0.4147, 0.782, 0.4145, 0.7615, 0.4572, 0.7612, 0.4574, 0.7817, 0.436, 0.7819, 0.4358, 0.7613, 0.4786, 0.761, 0.4787, 0.7816, 0.4574, 0.7817, 0.4572, 0.7612, 0.5, 0.7609, 0.5002, 0.7816, 0.4787, 0.7816, 0.4786, 0.761, 0.3511, 0.7899, 0.3723, 0.7896, 0.3725, 0.801, 0.3513, 0.8012, 0.563, 0.4977, 0.5645, 0.7358, 0.5429, 0.7359, 0.5412, 0.4981, 0.5847, 0.4973, 0.586, 0.7358, 0.5645, 0.7358, 0.563, 0.4977, 0.6066, 0.4969, 0.6076, 0.7358, 0.586, 0.7358, 0.5847, 0.4973, 0.6285, 0.4966, 0.6292, 0.7359, 0.6076, 0.7358, 0.6066, 0.4969, 0.6504, 0.4962, 0.6509, 0.736, 0.6292, 0.7359, 0.6285, 0.4966, 0.6724, 0.4958, 0.6726, 0.7362, 0.6509, 0.736, 0.6504, 0.4962, 0.6944, 0.4954, 0.6944, 0.7364, 0.6726, 0.7362, 0.6724, 0.4958, 0.7165, 0.495, 0.7162, 0.7368, 0.6944, 0.7364, 0.6944, 0.4954, 0.7387, 0.4946, 0.7381, 0.7372, 0.7162, 0.7368, 0.7165, 0.495, 0.7609, 0.4942, 0.7601, 0.7377, 0.7381, 0.7372, 0.7387, 0.4946, 0.7833, 0.4938, 0.7823, 0.7383, 0.7601, 0.7377, 0.7609, 0.4942, 0.8057, 0.4934, 0.8047, 0.739, 0.7823, 0.7383, 0.7833, 0.4938, 0.8282, 0.493, 0.8275, 0.7398, 0.8047, 0.739, 0.8057, 0.4934, 0.8506, 0.4926, 0.8506, 0.7407, 0.8275, 0.7398, 0.8282, 0.493, 0.1722, 0.5046, 0.1802, 0.7446, 0.1584, 0.7466, 0.1502, 0.505, 0.1942, 0.5042, 0.2017, 0.7431, 0.1802, 0.7446, 0.1722, 0.5046, 0.216, 0.5038, 0.223, 0.7418, 0.2017, 0.7431, 0.1942, 0.5042, 0.2379, 0.5035, 0.2443, 0.7407, 0.223, 0.7418, 0.216, 0.5038, 0.2596, 0.5031, 0.2655, 0.7398, 0.2443, 0.7407, 0.2379, 0.5035, 0.2813, 0.5027, 0.2867, 0.7391, 0.2655, 0.7398, 0.2596, 0.5031, 0.303, 0.5023, 0.3079, 0.7385, 0.2867, 0.7391, 0.2813, 0.5027, 0.3247, 0.5019, 0.3291, 0.738, 0.3079, 0.7385, 0.303, 0.5023, 0.3463, 0.5015, 0.3504, 0.7376, 0.3291, 0.738, 0.3247, 0.5019, 0.3679, 0.5012, 0.3716, 0.7373, 0.3504, 0.7376, 0.3463, 0.5015, 0.3896, 0.5008, 0.393, 0.737, 0.3716, 0.7373, 0.3679, 0.5012, 0.4112, 0.5004, 0.4143, 0.7367, 0.393, 0.737, 0.3896, 0.5008, 0.4328, 0.5, 0.4357, 0.7365, 0.4143, 0.7367, 0.4112, 0.5004, 0.4544, 0.4996, 0.4571, 0.7363, 0.4357, 0.7365, 0.4328, 0.5, 0.4761, 0.4992, 0.4785, 0.7362, 0.4571, 0.7363, 0.4544, 0.4996, 0.4978, 0.4989, 0.5, 0.736, 0.4785, 0.7362, 0.4761, 0.4992, 0.5412, 0.4981, 0.5429, 0.7359, 0.5214, 0.7359, 0.5195, 0.4985, 0.7805, 0.788, 0.8024, 0.7892, 0.8021, 0.7939, 0.7802, 0.7926, 0.586, 0.7843, 0.6075, 0.7843, 0.6074, 0.7889, 0.586, 0.7889, 0.3722, 0.7851, 0.3935, 0.7849, 0.3935, 0.7894, 0.3723, 0.7896, 0.1843, 0.7918, 0.2048, 0.7902, 0.2051, 0.7946, 0.1846, 0.7961, 0.6721, 0.7849, 0.6937, 0.7852, 0.6936, 0.7899, 0.672, 0.7895, 0.4574, 0.7844, 0.4788, 0.7844, 0.4788, 0.7889, 0.4574, 0.789, 0.267, 0.7871, 0.2879, 0.7865, 0.288, 0.791, 0.2671, 0.7915, 0.7587, 0.787, 0.7805, 0.788, 0.7802, 0.7926, 0.7585, 0.7917, 0.5645, 0.7842, 0.586, 0.7843, 0.586, 0.7889, 0.5645, 0.7888, 0.3511, 0.7853, 0.3722, 0.7851, 0.3723, 0.7896, 0.3511, 0.7899, 0.1642, 0.7934, 0.1843, 0.7918, 0.1846, 0.7961, 0.1641, 0.7976, 0.6505, 0.7846, 0.6721, 0.7849, 0.672, 0.7895, 0.6505, 0.7893, 0.436, 0.7846, 0.4574, 0.7844, 0.4574, 0.789, 0.436, 0.7891, 0.2462, 0.7879, 0.267, 0.7871, 0.2671, 0.7915, 0.2463, 0.7923, 0.737, 0.7863, 0.7587, 0.787, 0.7585, 0.7917, 0.7368, 0.7909, 0.543, 0.7842, 0.5645, 0.7842, 0.5645, 0.7888, 0.543, 0.7888, 0.3299, 0.7856, 0.3511, 0.7853, 0.3511, 0.7899, 0.33, 0.7901, 0.8244, 0.7908, 0.8464, 0.7924, 0.8465, 0.7973, 0.8241, 0.7956, 0.629, 0.7845, 0.6505, 0.7846, 0.6505, 0.7893, 0.629, 0.7891, 0.4147, 0.7847, 0.436, 0.7846, 0.436, 0.7891, 0.4147, 0.7893, 0.2254, 0.7889, 0.2462, 0.7879, 0.2463, 0.7923, 0.2256, 0.7933, 0.7153, 0.7857, 0.737, 0.7863, 0.7368, 0.7909, 0.7152, 0.7903, 0.5216, 0.7842, 0.543, 0.7842, 0.543, 0.7888, 0.5216, 0.7888, 0.3089, 0.786, 0.3299, 0.7856, 0.33, 0.7901, 0.3089, 0.7905, 0.8024, 0.7892, 0.8244, 0.7908, 0.8241, 0.7956, 0.8021, 0.7939, 0.6075, 0.7843, 0.629, 0.7845, 0.629, 0.7891, 0.6074, 0.7889, 0.3935, 0.7849, 0.4147, 0.7847, 0.4147, 0.7893, 0.3935, 0.7894, 0.2048, 0.7902, 0.2254, 0.7889, 0.2256, 0.7933, 0.2051, 0.7946, 0.6937, 0.7852, 0.7153, 0.7857, 0.7152, 0.7903, 0.6936, 0.7899, 0.4788, 0.7844, 0.5002, 0.7843, 0.5002, 0.7889, 0.4788, 0.7889, 0.5002, 0.7843, 0.5216, 0.7842, 0.5216, 0.7888, 0.5002, 0.7889, 0.2883, 0.8022, 0.3093, 0.8018, 0.3093, 0.8106, 0.2885, 0.811, 0.7368, 0.7909, 0.7585, 0.7917, 0.7582, 0.8033, 0.7366, 0.8025, 0.33, 0.7901, 0.3511, 0.7899, 0.3513, 0.8012, 0.3303, 0.8014, 0.7152, 0.7903, 0.7368, 0.7909, 0.7366, 0.8025, 0.715, 0.8019, 0.3089, 0.7905, 0.33, 0.7901, 0.3303, 0.8014, 0.3093, 0.8018, 0.6936, 0.7899, 0.7152, 0.7903, 0.715, 0.8019, 0.6935, 0.8014, 0.288, 0.791, 0.3089, 0.7905, 0.3093, 0.8018, 0.2883, 0.8022, 0.672, 0.7895, 0.6936, 0.7899, 0.6935, 0.8014, 0.672, 0.8011, 0.2671, 0.7915, 0.288, 0.791, 0.2883, 0.8022, 0.2675, 0.8027, 0.6505, 0.7893, 0.672, 0.7895, 0.672, 0.8011, 0.6505, 0.8008, 0.2463, 0.7923, 0.2671, 0.7915, 0.2675, 0.8027, 0.2468, 0.8034, 0.629, 0.7891, 0.6505, 0.7893, 0.6505, 0.8008, 0.629, 0.8006, 0.2256, 0.7933, 0.2463, 0.7923, 0.2468, 0.8034, 0.2263, 0.8043, 0.6074, 0.7889, 0.629, 0.7891, 0.629, 0.8006, 0.6075, 0.8005, 0.2051, 0.7946, 0.2256, 0.7933, 0.2263, 0.8043, 0.2059, 0.8055, 0.4788, 0.7889, 0.5002, 0.7889, 0.5003, 0.8003, 0.4789, 0.8004, 0.586, 0.7889, 0.6074, 0.7889, 0.6075, 0.8005, 0.5861, 0.8004, 0.1846, 0.7961, 0.2051, 0.7946, 0.2059, 0.8055, 0.1855, 0.807, 0.4574, 0.789, 0.4788, 0.7889, 0.4789, 0.8004, 0.4576, 0.8005, 0.5645, 0.7888, 0.586, 0.7889, 0.5861, 0.8004, 0.5646, 0.8003, 0.1641, 0.7976, 0.1846, 0.7961, 0.1855, 0.807, 0.1646, 0.809, 0.436, 0.7891, 0.4574, 0.789, 0.4576, 0.8005, 0.4362, 0.8006, 0.543, 0.7888, 0.5645, 0.7888, 0.5646, 0.8003, 0.5431, 0.8003, 0.8241, 0.7956, 0.8465, 0.7973, 0.8457, 0.8097, 0.8233, 0.8073, 0.4147, 0.7893, 0.436, 0.7891, 0.4362, 0.8006, 0.4149, 0.8007, 0.5216, 0.7888, 0.543, 0.7888, 0.5431, 0.8003, 0.5217, 0.8003, 0.8021, 0.7939, 0.8241, 0.7956, 0.8233, 0.8073, 0.8015, 0.8056, 0.3935, 0.7894, 0.4147, 0.7893, 0.4149, 0.8007, 0.3937, 0.8008, 0.5002, 0.7889, 0.5216, 0.7888, 0.5217, 0.8003, 0.5003, 0.8003, 0.7802, 0.7926, 0.8021, 0.7939, 0.8015, 0.8056, 0.7798, 0.8043, 0.3723, 0.7896, 0.3935, 0.7894, 0.3937, 0.8008, 0.3725, 0.801, 0.7585, 0.7917, 0.7802, 0.7926, 0.7798, 0.8043, 0.7582, 0.8033, 0.5, 0.736, 0.5, 0.7609, 0.4786, 0.761, 0.4785, 0.7362, 0.4785, 0.7362, 0.4786, 0.761, 0.4572, 0.7612, 0.4571, 0.7363, 0.4571, 0.7363, 0.4572, 0.7612, 0.4358, 0.7613, 0.4357, 0.7365, 0.4357, 0.7365, 0.4358, 0.7613, 0.4145, 0.7615, 0.4143, 0.7367, 0.4143, 0.7367, 0.4145, 0.7615, 0.3932, 0.7617, 0.393, 0.737, 0.393, 0.737, 0.3932, 0.7617, 0.3719, 0.762, 0.3716, 0.7373, 0.3716, 0.7373, 0.3719, 0.762, 0.3507, 0.7623, 0.3504, 0.7376, 0.3504, 0.7376, 0.3507, 0.7623, 0.3295, 0.7626, 0.3291, 0.738, 0.3291, 0.738, 0.3295, 0.7626, 0.3083, 0.7631, 0.3079, 0.7385, 0.3079, 0.7385, 0.3083, 0.7631, 0.2872, 0.7636, 0.2867, 0.7391, 0.2867, 0.7391, 0.2872, 0.7636, 0.2662, 0.7643, 0.2655, 0.7398, 0.2655, 0.7398, 0.2662, 0.7643, 0.2452, 0.7651, 0.2443, 0.7407, 0.2443, 0.7407, 0.2452, 0.7651, 0.2242, 0.7662, 0.223, 0.7418, 0.223, 0.7418, 0.2242, 0.7662, 0.2032, 0.7676, 0.2017, 0.7431, 0.2017, 0.7431, 0.2032, 0.7676, 0.1823, 0.7693, 0.1802, 0.7446, 0.1802, 0.7446, 0.1823, 0.7693, 0.1613, 0.7717, 0.1584, 0.7466, 0.8506, 0.7407, 0.849, 0.768, 0.826, 0.7663, 0.8275, 0.7398, 0.8275, 0.7398, 0.826, 0.7663, 0.8036, 0.765, 0.8047, 0.739, 0.8047, 0.739, 0.8036, 0.765, 0.7814, 0.764, 0.7823, 0.7383, 0.7823, 0.7383, 0.7814, 0.764, 0.7594, 0.7632, 0.7601, 0.7377, 0.7601, 0.7377, 0.7594, 0.7632, 0.7375, 0.7626, 0.7381, 0.7372, 0.7381, 0.7372, 0.7375, 0.7626, 0.7157, 0.7621, 0.7162, 0.7368, 0.7162, 0.7368, 0.7157, 0.7621, 0.694, 0.7617, 0.6944, 0.7364, 0.6944, 0.7364, 0.694, 0.7617, 0.6723, 0.7614, 0.6726, 0.7362, 0.6726, 0.7362, 0.6723, 0.7614, 0.6507, 0.7611, 0.6509, 0.736, 0.6509, 0.736, 0.6507, 0.7611, 0.6291, 0.761, 0.6292, 0.7359, 0.6292, 0.7359, 0.6291, 0.761, 0.6075, 0.7609, 0.6076, 0.7358, 0.6076, 0.7358, 0.6075, 0.7609, 0.5859, 0.7608, 0.586, 0.7358, 0.586, 0.7358, 0.5859, 0.7608, 0.5644, 0.7608, 0.5645, 0.7358, 0.5645, 0.7358, 0.5644, 0.7608, 0.5429, 0.7608, 0.5429, 0.7359, 0.5429, 0.7359, 0.5429, 0.7608, 0.5215, 0.7609, 0.5214, 0.7359, 0.5214, 0.7359, 0.5215, 0.7609, 0.5, 0.7609, 0.5, 0.736, 0.1663, 0.8179, 0.1862, 0.8157, 0.1868, 0.8234, 0.167, 0.8254, 0.672, 0.8011, 0.6935, 0.8014, 0.6933, 0.8105, 0.6718, 0.8102, 0.2675, 0.8027, 0.2883, 0.8022, 0.2885, 0.811, 0.2677, 0.8115, 0.6505, 0.8008, 0.672, 0.8011, 0.6718, 0.8102, 0.6504, 0.8099, 0.2468, 0.8034, 0.2675, 0.8027, 0.2677, 0.8115, 0.2471, 0.8121, 0.629, 0.8006, 0.6505, 0.8008, 0.6504, 0.8099, 0.6289, 0.8097, 0.2263, 0.8043, 0.2468, 0.8034, 0.2471, 0.8121, 0.2266, 0.813, 0.6075, 0.8005, 0.629, 0.8006, 0.6289, 0.8097, 0.6074, 0.8096, 0.2059, 0.8055, 0.2263, 0.8043, 0.2266, 0.813, 0.2063, 0.8141, 0.4789, 0.8004, 0.5003, 0.8003, 0.5003, 0.8094, 0.4789, 0.8094, 0.5861, 0.8004, 0.6075, 0.8005, 0.6074, 0.8096, 0.586, 0.8095, 0.1855, 0.807, 0.2059, 0.8055, 0.2063, 0.8141, 0.1862, 0.8157, 0.4576, 0.8005, 0.4789, 0.8004, 0.4789, 0.8094, 0.4575, 0.8095, 0.5646, 0.8003, 0.5861, 0.8004, 0.586, 0.8095, 0.5645, 0.8094, 0.1646, 0.809, 0.1855, 0.807, 0.1862, 0.8157, 0.1663, 0.8179, 0.4362, 0.8006, 0.4576, 0.8005, 0.4575, 0.8095, 0.4362, 0.8096, 0.5431, 0.8003, 0.5646, 0.8003, 0.5645, 0.8094, 0.5431, 0.8094, 0.8233, 0.8073, 0.8457, 0.8097, 0.844, 0.8187, 0.8226, 0.8164, 0.4149, 0.8007, 0.4362, 0.8006, 0.4362, 0.8096, 0.4149, 0.8097, 0.5217, 0.8003, 0.5431, 0.8003, 0.5431, 0.8094, 0.5217, 0.8094, 0.8015, 0.8056, 0.8233, 0.8073, 0.8226, 0.8164, 0.8009, 0.8148, 0.3937, 0.8008, 0.4149, 0.8007, 0.4149, 0.8097, 0.3937, 0.8098, 0.5003, 0.8003, 0.5217, 0.8003, 0.5217, 0.8094, 0.5003, 0.8094, 0.7798, 0.8043, 0.8015, 0.8056, 0.8009, 0.8148, 0.7793, 0.8135, 0.3725, 0.801, 0.3937, 0.8008, 0.3937, 0.8098, 0.3725, 0.8099, 0.7582, 0.8033, 0.7798, 0.8043, 0.7793, 0.8135, 0.7578, 0.8124, 0.3513, 0.8012, 0.3725, 0.801, 0.3725, 0.8099, 0.3514, 0.8101, 0.7366, 0.8025, 0.7582, 0.8033, 0.7578, 0.8124, 0.7363, 0.8116, 0.3303, 0.8014, 0.3513, 0.8012, 0.3514, 0.8101, 0.3303, 0.8103, 0.715, 0.8019, 0.7366, 0.8025, 0.7363, 0.8116, 0.7148, 0.811, 0.3093, 0.8018, 0.3303, 0.8014, 0.3303, 0.8103, 0.3093, 0.8106, 0.6935, 0.8014, 0.715, 0.8019, 0.7148, 0.811, 0.6933, 0.8105, 0.3419, 0.9184, 0.3455, 0.8989, 0.3527, 0.8805, 0.3632, 0.8639, 0.3766, 0.8498, 0.3922, 0.8388, 0.4097, 0.8311, 0.4282, 0.8273, 0.447, 0.8273, 0.4655, 0.8311, 0.4829, 0.8388, 0.4986, 0.8498, 0.512, 0.8639, 0.5224, 0.8805, 0.5297, 0.8989, 0.5333, 0.9184, 0.5333, 0.9383, 0.5297, 0.9578, 0.5224, 0.9762, 0.512, 0.9928, 0.4986, 1.007, 0.4829, 1.018, 0.4655, 1.026, 0.447, 1.029, 0.4282, 1.029, 0.4097, 1.026, 0.3922, 1.018, 0.3766, 1.007, 0.3632, 0.9928, 0.3527, 0.9762, 0.3455, 0.9578, 0.3419, 0.9383, 0.4362, 0.8096, 0.4575, 0.8095, 0.4575, 0.8177, 0.4362, 0.8178, 0.5431, 0.8094, 0.5645, 0.8094, 0.5645, 0.8177, 0.5431, 0.8176, 0.8226, 0.8164, 0.844, 0.8187, 0.8432, 0.827, 0.8218, 0.8248, 0.4149, 0.8097, 0.4362, 0.8096, 0.4362, 0.8178, 0.4149, 0.8179, 0.5217, 0.8094, 0.5431, 0.8094, 0.5431, 0.8176, 0.5216, 0.8176, 0.8009, 0.8148, 0.8226, 0.8164, 0.8218, 0.8248, 0.8004, 0.8231, 0.3937, 0.8098, 0.4149, 0.8097, 0.4149, 0.8179, 0.3937, 0.818, 0.5003, 0.8094, 0.5217, 0.8094, 0.5216, 0.8176, 0.5003, 0.8176, 0.7793, 0.8135, 0.8009, 0.8148, 0.8004, 0.8231, 0.7789, 0.8217, 0.3725, 0.8099, 0.3937, 0.8098, 0.3937, 0.818, 0.3725, 0.8181, 0.7578, 0.8124, 0.7793, 0.8135, 0.7789, 0.8217, 0.7574, 0.8207, 0.3514, 0.8101, 0.3725, 0.8099, 0.3725, 0.8181, 0.3514, 0.8182, 0.7363, 0.8116, 0.7578, 0.8124, 0.7574, 0.8207, 0.736, 0.8199, 0.3303, 0.8103, 0.3514, 0.8101, 0.3514, 0.8182, 0.3304, 0.8184, 0.7148, 0.811, 0.7363, 0.8116, 0.736, 0.8199, 0.7146, 0.8193, 0.3093, 0.8106, 0.3303, 0.8103, 0.3304, 0.8184, 0.3094, 0.8187, 0.6933, 0.8105, 0.7148, 0.811, 0.7146, 0.8193, 0.6931, 0.8188, 0.2885, 0.811, 0.3093, 0.8106, 0.3094, 0.8187, 0.2886, 0.819, 0.6718, 0.8102, 0.6933, 0.8105, 0.6931, 0.8188, 0.6717, 0.8184, 0.2677, 0.8115, 0.2885, 0.811, 0.2886, 0.819, 0.2679, 0.8194, 0.6504, 0.8099, 0.6718, 0.8102, 0.6717, 0.8184, 0.6503, 0.8182, 0.2471, 0.8121, 0.2677, 0.8115, 0.2679, 0.8194, 0.2473, 0.82, 0.6289, 0.8097, 0.6504, 0.8099, 0.6503, 0.8182, 0.6288, 0.818, 0.2266, 0.813, 0.2471, 0.8121, 0.2473, 0.82, 0.2269, 0.8208, 0.6074, 0.8096, 0.6289, 0.8097, 0.6288, 0.818, 0.6074, 0.8178, 0.2063, 0.8141, 0.2266, 0.813, 0.2269, 0.8208, 0.2068, 0.8219, 0.4789, 0.8094, 0.5003, 0.8094, 0.5003, 0.8176, 0.4789, 0.8177, 0.586, 0.8095, 0.6074, 0.8096, 0.6074, 0.8178, 0.5859, 0.8177, 0.1862, 0.8157, 0.2063, 0.8141, 0.2068, 0.8219, 0.1868, 0.8234, 0.4575, 0.8095, 0.4789, 0.8094, 0.4789, 0.8177, 0.4575, 0.8177, 0.5645, 0.8094, 0.586, 0.8095, 0.5859, 0.8177, 0.5645, 0.8177, 0.4912, 0.2162, 0.4698, 0.2169, 0.4697, 0.2142, 0.4911, 0.2135, 0.4698, 0.2169, 0.4484, 0.2176, 0.4484, 0.2149, 0.4697, 0.2142, 0.4484, 0.2176, 0.4271, 0.2182, 0.427, 0.2155, 0.4484, 0.2149, 0.4271, 0.2182, 0.4058, 0.2188, 0.4057, 0.2161, 0.427, 0.2155, 0.4058, 0.2188, 0.3845, 0.2194, 0.3845, 0.2167, 0.4057, 0.2161, 0.3845, 0.2194, 0.3633, 0.2199, 0.3632, 0.2172, 0.3845, 0.2167, 0.3633, 0.2199, 0.3421, 0.2204, 0.3421, 0.2177, 0.3632, 0.2172, 0.3421, 0.2204, 0.321, 0.2209, 0.3209, 0.2182, 0.3421, 0.2177, 0.321, 0.2209, 0.2999, 0.2212, 0.2999, 0.2185, 0.3209, 0.2182, 0.2999, 0.2212, 0.2789, 0.2215, 0.2789, 0.2188, 0.2999, 0.2185, 0.2789, 0.2215, 0.258, 0.2216, 0.258, 0.2189, 0.2789, 0.2188, 0.258, 0.2216, 0.2371, 0.2215, 0.2371, 0.2189, 0.258, 0.2189, 0.2371, 0.2215, 0.2163, 0.2213, 0.2164, 0.2186, 0.2371, 0.2189, 0.2163, 0.2213, 0.1956, 0.2207, 0.1957, 0.2181, 0.2164, 0.2186, 0.1956, 0.2207, 0.1751, 0.2198, 0.1752, 0.2171, 0.1957, 0.2181, 0.1751, 0.2198, 0.155, 0.2188, 0.1551, 0.2163, 0.1752, 0.2171, 0.8372, 0.196, 0.8153, 0.1984, 0.815, 0.1956, 0.8369, 0.1932, 0.8153, 0.1984, 0.7932, 0.2007, 0.793, 0.1979, 0.815, 0.1956, 0.7932, 0.2007, 0.7714, 0.2027, 0.7712, 0.1999, 0.793, 0.1979, 0.7714, 0.2027, 0.7496, 0.2044, 0.7494, 0.2017, 0.7712, 0.1999, 0.7496, 0.2044, 0.7279, 0.2059, 0.7277, 0.2032, 0.7494, 0.2017, 0.7279, 0.2059, 0.7062, 0.2073, 0.7061, 0.2045, 0.7277, 0.2032, 0.7062, 0.2073, 0.6846, 0.2085, 0.6845, 0.2057, 0.7061, 0.2045, 0.6846, 0.2085, 0.6631, 0.2096, 0.6629, 0.2068, 0.6845, 0.2057, 0.6631, 0.2096, 0.6415, 0.2106, 0.6414, 0.2078, 0.6629, 0.2068, 0.6415, 0.2106, 0.62, 0.2115, 0.6199, 0.2088, 0.6414, 0.2078, 0.62, 0.2115, 0.5985, 0.2124, 0.5984, 0.2097, 0.6199, 0.2088, 0.5985, 0.2124, 0.577, 0.2132, 0.5769, 0.2105, 0.5984, 0.2097, 0.577, 0.2132, 0.5555, 0.214, 0.5554, 0.2113, 0.5769, 0.2105, 0.5555, 0.214, 0.5341, 0.2148, 0.534, 0.2121, 0.5554, 0.2113, 0.2789, 0.2188, 0.2788, 0.2143, 0.2998, 0.214, 0.2999, 0.2185, 0.5341, 0.2148, 0.5126, 0.2155, 0.5125, 0.2128, 0.534, 0.2121, 0.5126, 0.2155, 0.4912, 0.2162, 0.4911, 0.2135, 0.5125, 0.2128, 0.5195, 0.4985, 0.4978, 0.4989, 0.4924, 0.2617, 0.5139, 0.2611, 0.5131, 0.2362, 0.4917, 0.2369, 0.4912, 0.2162, 0.5126, 0.2155, 0.5346, 0.2355, 0.5131, 0.2362, 0.5126, 0.2155, 0.5341, 0.2148, 0.5561, 0.2347, 0.5346, 0.2355, 0.5341, 0.2148, 0.5555, 0.214, 0.5776, 0.2339, 0.5561, 0.2347, 0.5555, 0.214, 0.577, 0.2132, 0.5991, 0.2331, 0.5776, 0.2339, 0.577, 0.2132, 0.5985, 0.2124, 0.6207, 0.2323, 0.5991, 0.2331, 0.5985, 0.2124, 0.62, 0.2115, 0.6423, 0.2313, 0.6207, 0.2323, 0.62, 0.2115, 0.6415, 0.2106, 0.6639, 0.2304, 0.6423, 0.2313, 0.6415, 0.2106, 0.6631, 0.2096, 0.6855, 0.2293, 0.6639, 0.2304, 0.6631, 0.2096, 0.6846, 0.2085, 0.7072, 0.2281, 0.6855, 0.2293, 0.6846, 0.2085, 0.7062, 0.2073, 0.729, 0.2269, 0.7072, 0.2281, 0.7062, 0.2073, 0.7279, 0.2059, 0.7508, 0.2254, 0.729, 0.2269, 0.7279, 0.2059, 0.7496, 0.2044, 0.7728, 0.2239, 0.7508, 0.2254, 0.7496, 0.2044, 0.7714, 0.2027, 0.795, 0.2221, 0.7728, 0.2239, 0.7714, 0.2027, 0.7932, 0.2007, 0.8174, 0.22, 0.795, 0.2221, 0.7932, 0.2007, 0.8153, 0.1984, 0.8403, 0.2175, 0.8174, 0.22, 0.8153, 0.1984, 0.8372, 0.196, 0.1739, 0.2397, 0.1529, 0.2381, 0.155, 0.2188, 0.1751, 0.2198, 0.1949, 0.2407, 0.1739, 0.2397, 0.1751, 0.2198, 0.1956, 0.2207, 0.2159, 0.2413, 0.1949, 0.2407, 0.1956, 0.2207, 0.2163, 0.2213, 0.2369, 0.2416, 0.2159, 0.2413, 0.2163, 0.2213, 0.2371, 0.2215, 0.2579, 0.2418, 0.2369, 0.2416, 0.2371, 0.2215, 0.258, 0.2216, 0.279, 0.2417, 0.2579, 0.2418, 0.258, 0.2216, 0.2789, 0.2215, 0.3001, 0.2415, 0.279, 0.2417, 0.2789, 0.2215, 0.2999, 0.2212, 0.3212, 0.2412, 0.3001, 0.2415, 0.2999, 0.2212, 0.321, 0.2209, 0.3424, 0.2408, 0.3212, 0.2412, 0.321, 0.2209, 0.3421, 0.2204, 0.3636, 0.2404, 0.3424, 0.2408, 0.3421, 0.2204, 0.3633, 0.2199, 0.3849, 0.2399, 0.3636, 0.2404, 0.3633, 0.2199, 0.3845, 0.2194, 0.4062, 0.2393, 0.3849, 0.2399, 0.3845, 0.2194, 0.4058, 0.2188, 0.4275, 0.2388, 0.4062, 0.2393, 0.4058, 0.2188, 0.4271, 0.2182, 0.4489, 0.2382, 0.4275, 0.2388, 0.4271, 0.2182, 0.4484, 0.2176, 0.4703, 0.2375, 0.4489, 0.2382, 0.4484, 0.2176, 0.4698, 0.2169, 0.4917, 0.2369, 0.4703, 0.2375, 0.4698, 0.2169, 0.4912, 0.2162, 0.3419, 0.2132, 0.3418, 0.2019, 0.363, 0.2013, 0.3631, 0.2127, 0.563, 0.4977, 0.5412, 0.4981, 0.5354, 0.2604, 0.5569, 0.2597, 0.5847, 0.4973, 0.563, 0.4977, 0.5569, 0.2597, 0.5785, 0.2589, 0.6066, 0.4969, 0.5847, 0.4973, 0.5785, 0.2589, 0.6, 0.2581, 0.6285, 0.4966, 0.6066, 0.4969, 0.6, 0.2581, 0.6217, 0.2573, 0.6504, 0.4962, 0.6285, 0.4966, 0.6217, 0.2573, 0.6433, 0.2564, 0.6724, 0.4958, 0.6504, 0.4962, 0.6433, 0.2564, 0.665, 0.2555, 0.6944, 0.4954, 0.6724, 0.4958, 0.665, 0.2555, 0.6867, 0.2545, 0.7165, 0.495, 0.6944, 0.4954, 0.6867, 0.2545, 0.7085, 0.2534, 0.7387, 0.4946, 0.7165, 0.495, 0.7085, 0.2534, 0.7304, 0.2522, 0.7609, 0.4942, 0.7387, 0.4946, 0.7304, 0.2522, 0.7524, 0.2509, 0.7833, 0.4938, 0.7609, 0.4942, 0.7524, 0.2509, 0.7746, 0.2496, 0.8057, 0.4934, 0.7833, 0.4938, 0.7746, 0.2496, 0.797, 0.248, 0.8282, 0.493, 0.8057, 0.4934, 0.797, 0.248, 0.8197, 0.2464, 0.8506, 0.4926, 0.8282, 0.493, 0.8197, 0.2464, 0.8428, 0.2447, 0.1722, 0.5046, 0.1502, 0.505, 0.1507, 0.2633, 0.1726, 0.2645, 0.1942, 0.5042, 0.1722, 0.5046, 0.1726, 0.2645, 0.1941, 0.2653, 0.216, 0.5038, 0.1942, 0.5042, 0.1941, 0.2653, 0.2155, 0.2658, 0.2379, 0.5035, 0.216, 0.5038, 0.2155, 0.2658, 0.2367, 0.2661, 0.2596, 0.5031, 0.2379, 0.5035, 0.2367, 0.2661, 0.258, 0.2662, 0.2813, 0.5027, 0.2596, 0.5031, 0.258, 0.2662, 0.2792, 0.2662, 0.303, 0.5023, 0.2813, 0.5027, 0.2792, 0.2662, 0.3004, 0.266, 0.3247, 0.5019, 0.303, 0.5023, 0.3004, 0.266, 0.3216, 0.2658, 0.3463, 0.5015, 0.3247, 0.5019, 0.3216, 0.2658, 0.3429, 0.2654, 0.3679, 0.5012, 0.3463, 0.5015, 0.3429, 0.2654, 0.3642, 0.265, 0.3896, 0.5008, 0.3679, 0.5012, 0.3642, 0.265, 0.3855, 0.2646, 0.4112, 0.5004, 0.3896, 0.5008, 0.3855, 0.2646, 0.4068, 0.2641, 0.4328, 0.5, 0.4112, 0.5004, 0.4068, 0.2641, 0.4282, 0.2635, 0.4544, 0.4996, 0.4328, 0.5, 0.4282, 0.2635, 0.4496, 0.263, 0.4761, 0.4992, 0.4544, 0.4996, 0.4496, 0.263, 0.471, 0.2624, 0.4978, 0.4989, 0.4761, 0.4992, 0.471, 0.2624, 0.4924, 0.2617, 0.5412, 0.4981, 0.5195, 0.4985, 0.5139, 0.2611, 0.5354, 0.2604, 0.7712, 0.1999, 0.7708, 0.1953, 0.7926, 0.1932, 0.793, 0.1979, 0.5769, 0.2105, 0.5767, 0.2059, 0.5982, 0.2051, 0.5984, 0.2097, 0.3632, 0.2172, 0.3631, 0.2127, 0.3843, 0.2122, 0.3845, 0.2167, 0.1752, 0.2171, 0.1753, 0.2128, 0.1958, 0.2137, 0.1957, 0.2181, 0.6629, 0.2068, 0.6627, 0.2022, 0.6843, 0.2011, 0.6845, 0.2057, 0.4484, 0.2149, 0.4482, 0.2103, 0.4696, 0.2096, 0.4697, 0.2142, 0.258, 0.2189, 0.258, 0.2145, 0.2788, 0.2143, 0.2789, 0.2188, 0.7494, 0.2017, 0.7491, 0.197, 0.7708, 0.1953, 0.7712, 0.1999, 0.5554, 0.2113, 0.5553, 0.2067, 0.5767, 0.2059, 0.5769, 0.2105, 0.3421, 0.2177, 0.3419, 0.2132, 0.3631, 0.2127, 0.3632, 0.2172, 0.1551, 0.2163, 0.1548, 0.212, 0.1753, 0.2128, 0.1752, 0.2171, 0.6414, 0.2078, 0.6412, 0.2032, 0.6627, 0.2022, 0.6629, 0.2068, 0.427, 0.2155, 0.4269, 0.2109, 0.4482, 0.2103, 0.4484, 0.2149, 0.2371, 0.2189, 0.2372, 0.2145, 0.258, 0.2145, 0.258, 0.2189, 0.7277, 0.2032, 0.7274, 0.1985, 0.7491, 0.197, 0.7494, 0.2017, 0.534, 0.2121, 0.5338, 0.2075, 0.5553, 0.2067, 0.5554, 0.2113, 0.3209, 0.2182, 0.3208, 0.2137, 0.3419, 0.2132, 0.3421, 0.2177, 0.815, 0.1956, 0.8145, 0.1908, 0.8369, 0.1883, 0.8369, 0.1932, 0.6199, 0.2088, 0.6197, 0.2042, 0.6412, 0.2032, 0.6414, 0.2078, 0.4057, 0.2161, 0.4056, 0.2116, 0.4269, 0.2109, 0.427, 0.2155, 0.2164, 0.2186, 0.2165, 0.2142, 0.2372, 0.2145, 0.2371, 0.2189, 0.7061, 0.2045, 0.7058, 0.1999, 0.7274, 0.1985, 0.7277, 0.2032, 0.5125, 0.2128, 0.5124, 0.2082, 0.5338, 0.2075, 0.534, 0.2121, 0.2999, 0.2185, 0.2998, 0.214, 0.3208, 0.2137, 0.3209, 0.2182, 0.793, 0.1979, 0.7926, 0.1932, 0.8145, 0.1908, 0.815, 0.1956, 0.5984, 0.2097, 0.5982, 0.2051, 0.6197, 0.2042, 0.6199, 0.2088, 0.3845, 0.2167, 0.3843, 0.2122, 0.4056, 0.2116, 0.4057, 0.2161, 0.1957, 0.2181, 0.1958, 0.2137, 0.2165, 0.2142, 0.2164, 0.2186, 0.6845, 0.2057, 0.6843, 0.2011, 0.7058, 0.1999, 0.7061, 0.2045, 0.4697, 0.2142, 0.4696, 0.2096, 0.491, 0.2089, 0.4911, 0.2135, 0.4911, 0.2135, 0.491, 0.2089, 0.5124, 0.2082, 0.5125, 0.2128, 0.2788, 0.2031, 0.2787, 0.1943, 0.2996, 0.1939, 0.2998, 0.2028, 0.7274, 0.1985, 0.7268, 0.1869, 0.7484, 0.1854, 0.7491, 0.197, 0.3208, 0.2137, 0.3208, 0.2024, 0.3418, 0.2019, 0.3419, 0.2132, 0.7058, 0.1999, 0.7053, 0.1883, 0.7268, 0.1869, 0.7274, 0.1985, 0.2998, 0.214, 0.2998, 0.2028, 0.3208, 0.2024, 0.3208, 0.2137, 0.6843, 0.2011, 0.6838, 0.1896, 0.7053, 0.1883, 0.7058, 0.1999, 0.2788, 0.2143, 0.2788, 0.2031, 0.2998, 0.2028, 0.2998, 0.214, 0.6627, 0.2022, 0.6623, 0.1907, 0.6838, 0.1896, 0.6843, 0.2011, 0.258, 0.2145, 0.258, 0.2033, 0.2788, 0.2031, 0.2788, 0.2143, 0.6412, 0.2032, 0.6409, 0.1917, 0.6623, 0.1907, 0.6627, 0.2022, 0.2372, 0.2145, 0.2373, 0.2034, 0.258, 0.2033, 0.258, 0.2145, 0.6197, 0.2042, 0.6194, 0.1927, 0.6409, 0.1917, 0.6412, 0.2032, 0.2165, 0.2142, 0.2168, 0.2032, 0.2373, 0.2034, 0.2372, 0.2145, 0.5982, 0.2051, 0.5979, 0.1935, 0.6194, 0.1927, 0.6197, 0.2042, 0.1958, 0.2137, 0.1963, 0.2027, 0.2168, 0.2032, 0.2165, 0.2142, 0.4696, 0.2096, 0.4694, 0.1982, 0.4908, 0.1975, 0.491, 0.2089, 0.5767, 0.2059, 0.5765, 0.1944, 0.5979, 0.1935, 0.5982, 0.2051, 0.1753, 0.2128, 0.1759, 0.202, 0.1963, 0.2027, 0.1958, 0.2137, 0.4482, 0.2103, 0.448, 0.1988, 0.4694, 0.1982, 0.4696, 0.2096, 0.5553, 0.2067, 0.555, 0.1952, 0.5765, 0.1944, 0.5767, 0.2059, 0.1548, 0.212, 0.1549, 0.2006, 0.1759, 0.202, 0.1753, 0.2128, 0.4269, 0.2109, 0.4267, 0.1995, 0.448, 0.1988, 0.4482, 0.2103, 0.5338, 0.2075, 0.5336, 0.196, 0.555, 0.1952, 0.5553, 0.2067, 0.8145, 0.1908, 0.8134, 0.1791, 0.8357, 0.1759, 0.8369, 0.1883, 0.4056, 0.2116, 0.4054, 0.2001, 0.4267, 0.1995, 0.4269, 0.2109, 0.5124, 0.2082, 0.5122, 0.1967, 0.5336, 0.196, 0.5338, 0.2075, 0.7926, 0.1932, 0.7916, 0.1816, 0.8134, 0.1791, 0.8145, 0.1908, 0.3843, 0.2122, 0.3842, 0.2007, 0.4054, 0.2001, 0.4056, 0.2116, 0.491, 0.2089, 0.4908, 0.1975, 0.5122, 0.1967, 0.5124, 0.2082, 0.7708, 0.1953, 0.77, 0.1836, 0.7916, 0.1816, 0.7926, 0.1932, 0.3631, 0.2127, 0.363, 0.2013, 0.3842, 0.2007, 0.3843, 0.2122, 0.7491, 0.197, 0.7484, 0.1854, 0.77, 0.1836, 0.7708, 0.1953, 0.4924, 0.2617, 0.471, 0.2624, 0.4703, 0.2375, 0.4917, 0.2369, 0.471, 0.2624, 0.4496, 0.263, 0.4489, 0.2382, 0.4703, 0.2375, 0.4496, 0.263, 0.4282, 0.2635, 0.4275, 0.2388, 0.4489, 0.2382, 0.4282, 0.2635, 0.4068, 0.2641, 0.4062, 0.2393, 0.4275, 0.2388, 0.4068, 0.2641, 0.3855, 0.2646, 0.3849, 0.2399, 0.4062, 0.2393, 0.3855, 0.2646, 0.3642, 0.265, 0.3636, 0.2404, 0.3849, 0.2399, 0.3642, 0.265, 0.3429, 0.2654, 0.3424, 0.2408, 0.3636, 0.2404, 0.3429, 0.2654, 0.3216, 0.2658, 0.3212, 0.2412, 0.3424, 0.2408, 0.3216, 0.2658, 0.3004, 0.266, 0.3001, 0.2415, 0.3212, 0.2412, 0.3004, 0.266, 0.2792, 0.2662, 0.279, 0.2417, 0.3001, 0.2415, 0.2792, 0.2662, 0.258, 0.2662, 0.2579, 0.2418, 0.279, 0.2417, 0.258, 0.2662, 0.2367, 0.2661, 0.2369, 0.2416, 0.2579, 0.2418, 0.2367, 0.2661, 0.2155, 0.2658, 0.2159, 0.2413, 0.2369, 0.2416, 0.2155, 0.2658, 0.1941, 0.2653, 0.1949, 0.2407, 0.2159, 0.2413, 0.1941, 0.2653, 0.1726, 0.2645, 0.1739, 0.2397, 0.1949, 0.2407, 0.1726, 0.2645, 0.1507, 0.2633, 0.1529, 0.2381, 0.1739, 0.2397, 0.8428, 0.2447, 0.8197, 0.2464, 0.8174, 0.22, 0.8403, 0.2175, 0.8197, 0.2464, 0.797, 0.248, 0.795, 0.2221, 0.8174, 0.22, 0.797, 0.248, 0.7746, 0.2496, 0.7728, 0.2239, 0.795, 0.2221, 0.7746, 0.2496, 0.7524, 0.2509, 0.7508, 0.2254, 0.7728, 0.2239, 0.7524, 0.2509, 0.7304, 0.2522, 0.729, 0.2269, 0.7508, 0.2254, 0.7304, 0.2522, 0.7085, 0.2534, 0.7072, 0.2281, 0.729, 0.2269, 0.7085, 0.2534, 0.6867, 0.2545, 0.6855, 0.2293, 0.7072, 0.2281, 0.6867, 0.2545, 0.665, 0.2555, 0.6639, 0.2304, 0.6855, 0.2293, 0.665, 0.2555, 0.6433, 0.2564, 0.6423, 0.2313, 0.6639, 0.2304, 0.6433, 0.2564, 0.6217, 0.2573, 0.6207, 0.2323, 0.6423, 0.2313, 0.6217, 0.2573, 0.6, 0.2581, 0.5991, 0.2331, 0.6207, 0.2323, 0.6, 0.2581, 0.5785, 0.2589, 0.5776, 0.2339, 0.5991, 0.2331, 0.5785, 0.2589, 0.5569, 0.2597, 0.5561, 0.2347, 0.5776, 0.2339, 0.5569, 0.2597, 0.5354, 0.2604, 0.5346, 0.2355, 0.5561, 0.2347, 0.5354, 0.2604, 0.5139, 0.2611, 0.5131, 0.2362, 0.5346, 0.2355, 0.5139, 0.2611, 0.4924, 0.2617, 0.4917, 0.2369, 0.5131, 0.2362, 0.1563, 0.1917, 0.1568, 0.1842, 0.1767, 0.1855, 0.1763, 0.1933, 0.6623, 0.1907, 0.6619, 0.1816, 0.6833, 0.1805, 0.6838, 0.1896, 0.258, 0.2033, 0.2579, 0.1946, 0.2787, 0.1943, 0.2788, 0.2031, 0.6409, 0.1917, 0.6404, 0.1826, 0.6619, 0.1816, 0.6623, 0.1907, 0.2373, 0.2034, 0.2373, 0.1946, 0.2579, 0.1946, 0.258, 0.2033, 0.6194, 0.1927, 0.619, 0.1836, 0.6404, 0.1826, 0.6409, 0.1917, 0.2168, 0.2032, 0.2168, 0.1945, 0.2373, 0.1946, 0.2373, 0.2034, 0.5979, 0.1935, 0.5975, 0.1845, 0.619, 0.1836, 0.6194, 0.1927, 0.1963, 0.2027, 0.1965, 0.1941, 0.2168, 0.1945, 0.2168, 0.2032, 0.4694, 0.1982, 0.4691, 0.1891, 0.4904, 0.1884, 0.4908, 0.1975, 0.5765, 0.1944, 0.5761, 0.1853, 0.5975, 0.1845, 0.5979, 0.1935, 0.1759, 0.202, 0.1763, 0.1933, 0.1965, 0.1941, 0.1963, 0.2027, 0.448, 0.1988, 0.4477, 0.1898, 0.4691, 0.1891, 0.4694, 0.1982, 0.555, 0.1952, 0.5547, 0.1861, 0.5761, 0.1853, 0.5765, 0.1944, 0.1549, 0.2006, 0.1563, 0.1917, 0.1763, 0.1933, 0.1759, 0.202, 0.4267, 0.1995, 0.4264, 0.1905, 0.4477, 0.1898, 0.448, 0.1988, 0.5336, 0.196, 0.5332, 0.1869, 0.5547, 0.1861, 0.555, 0.1952, 0.8134, 0.1791, 0.8123, 0.1701, 0.8336, 0.1669, 0.8357, 0.1759, 0.4054, 0.2001, 0.4051, 0.1911, 0.4264, 0.1905, 0.4267, 0.1995, 0.5122, 0.1967, 0.5118, 0.1877, 0.5332, 0.1869, 0.5336, 0.196, 0.7916, 0.1816, 0.7907, 0.1724, 0.8123, 0.1701, 0.8134, 0.1791, 0.3842, 0.2007, 0.3839, 0.1918, 0.4051, 0.1911, 0.4054, 0.2001, 0.4908, 0.1975, 0.4904, 0.1884, 0.5118, 0.1877, 0.5122, 0.1967, 0.77, 0.1836, 0.7692, 0.1745, 0.7907, 0.1724, 0.7916, 0.1816, 0.363, 0.2013, 0.3627, 0.1924, 0.3839, 0.1918, 0.3842, 0.2007, 0.7484, 0.1854, 0.7477, 0.1763, 0.7692, 0.1745, 0.77, 0.1836, 0.3418, 0.2019, 0.3416, 0.1929, 0.3627, 0.1924, 0.363, 0.2013, 0.7268, 0.1869, 0.7263, 0.1778, 0.7477, 0.1763, 0.7484, 0.1854, 0.3208, 0.2024, 0.3205, 0.1935, 0.3416, 0.1929, 0.3418, 0.2019, 0.7053, 0.1883, 0.7048, 0.1792, 0.7263, 0.1778, 0.7268, 0.1869, 0.2998, 0.2028, 0.2996, 0.1939, 0.3205, 0.1935, 0.3208, 0.2024, 0.6838, 0.1896, 0.6833, 0.1805, 0.7048, 0.1792, 0.7053, 0.1883, 0.1502, 0.9184, 0.1538, 0.8989, 0.1611, 0.8805, 0.1715, 0.8639, 0.1849, 0.8498, 0.2005, 0.8388, 0.218, 0.8311, 0.2365, 0.8273, 0.2553, 0.8273, 0.2738, 0.8311, 0.2913, 0.8388, 0.3069, 0.8498, 0.3203, 0.8639, 0.3307, 0.8805, 0.338, 0.8989, 0.3416, 0.9184, 0.3416, 0.9383, 0.338, 0.9578, 0.3307, 0.9762, 0.3203, 0.9928, 0.3069, 1.007, 0.2913, 1.018, 0.2738, 1.026, 0.2553, 1.029, 0.2365, 1.029, 0.218, 1.026, 0.2005, 1.018, 0.1849, 1.007, 0.1715, 0.9928, 0.1611, 0.9762, 0.1538, 0.9578, 0.1502, 0.9383, 0.4264, 0.1905, 0.4261, 0.1823, 0.4475, 0.1816, 0.4477, 0.1898, 0.5332, 0.1869, 0.5329, 0.1787, 0.5543, 0.1779, 0.5547, 0.1861, 0.8123, 0.1701, 0.8113, 0.1617, 0.8326, 0.1587, 0.8336, 0.1669, 0.4051, 0.1911, 0.4049, 0.183, 0.4261, 0.1823, 0.4264, 0.1905, 0.5118, 0.1877, 0.5115, 0.1794, 0.5329, 0.1787, 0.5332, 0.1869, 0.7907, 0.1724, 0.7899, 0.1642, 0.8113, 0.1617, 0.8123, 0.1701, 0.3839, 0.1918, 0.3836, 0.1836, 0.4049, 0.183, 0.4051, 0.1911, 0.4904, 0.1884, 0.4902, 0.1802, 0.5115, 0.1794, 0.5118, 0.1877, 0.7692, 0.1745, 0.7685, 0.1662, 0.7899, 0.1642, 0.7907, 0.1724, 0.3627, 0.1924, 0.3625, 0.1842, 0.3836, 0.1836, 0.3839, 0.1918, 0.7477, 0.1763, 0.7471, 0.168, 0.7685, 0.1662, 0.7692, 0.1745, 0.3416, 0.1929, 0.3414, 0.1848, 0.3625, 0.1842, 0.3627, 0.1924, 0.7263, 0.1778, 0.7257, 0.1696, 0.7471, 0.168, 0.7477, 0.1763, 0.3205, 0.1935, 0.3203, 0.1854, 0.3414, 0.1848, 0.3416, 0.1929, 0.7048, 0.1792, 0.7043, 0.171, 0.7257, 0.1696, 0.7263, 0.1778, 0.2996, 0.1939, 0.2994, 0.1859, 0.3203, 0.1854, 0.3205, 0.1935, 0.6833, 0.1805, 0.6829, 0.1722, 0.7043, 0.171, 0.7048, 0.1792, 0.2787, 0.1943, 0.2785, 0.1863, 0.2994, 0.1859, 0.2996, 0.1939, 0.6619, 0.1816, 0.6615, 0.1733, 0.6829, 0.1722, 0.6833, 0.1805, 0.2579, 0.1946, 0.2578, 0.1866, 0.2785, 0.1863, 0.2787, 0.1943, 0.6404, 0.1826, 0.64, 0.1744, 0.6615, 0.1733, 0.6619, 0.1816, 0.2373, 0.1946, 0.2373, 0.1867, 0.2578, 0.1866, 0.2579, 0.1946, 0.619, 0.1836, 0.6186, 0.1753, 0.64, 0.1744, 0.6404, 0.1826, 0.2168, 0.1945, 0.2169, 0.1867, 0.2373, 0.1867, 0.2373, 0.1946, 0.5975, 0.1845, 0.5972, 0.1762, 0.6186, 0.1753, 0.619, 0.1836, 0.1965, 0.1941, 0.1967, 0.1863, 0.2169, 0.1867, 0.2168, 0.1945, 0.4691, 0.1891, 0.4688, 0.1809, 0.4902, 0.1802, 0.4904, 0.1884, 0.5761, 0.1853, 0.5758, 0.1771, 0.5972, 0.1762, 0.5975, 0.1845, 0.1763, 0.1933, 0.1767, 0.1855, 0.1967, 0.1863, 0.1965, 0.1941, 0.4477, 0.1898, 0.4475, 0.1816, 0.4688, 0.1809, 0.4691, 0.1891, 0.5547, 0.1861, 0.5543, 0.1779, 0.5758, 0.1771, 0.5761, 0.1853])
me_cylinder.materials.append(mat_arizona)
me_cylinder.use_remesh_fix_poles = True
me_cylinder.use_remesh_preserve_attributes = False
me_cylinder.use_mirror_vertex_groups = False
me_cylinder.update()

# ---- objects
ob_cylinder = bpy.data.objects.new('Cylinder', me_cylinder)
ob_point = bpy.data.objects.new('Point', light_point)
ob_sun = bpy.data.objects.new('Sun', light_sun_001)
ob_camera = bpy.data.objects.new('Camera', cam_camera)

# ---- transforms, parenting, visibility, modifiers, constraints
ob_cylinder.location = (0.0, 0.0, 0.0)
ob_cylinder.lineart.crease_threshold = 0.0
ob_point.location = (0.0, 28.84, -9.122)
ob_point.rotation_euler = (-1.899, -0.0, 0.0)
ob_point.lineart.crease_threshold = 0.0
ob_sun.location = (0.0, 0.0, 39.85)
ob_sun.lineart.crease_threshold = 0.0
ob_camera.location = (-0.8086, 18.69, 5.287)
ob_camera.rotation_euler = (1.312, 0.0001022, -3.09)
ob_camera.lineart.crease_threshold = 0.0

# ---- collection membership
col_collection.objects.link(ob_cylinder)
col_collection.objects.link(ob_point)
col_collection.objects.link(ob_sun)
col_collection.objects.link(ob_camera)

# ---- scene / render settings (as saved in the file)
scene.camera = ob_camera
scene.frame_start = 1; scene.frame_end = 250; scene.frame_set(0)
scene.render.engine = 'CYCLES'
scene.cycles.use_denoising = False
scene.cycles.samples = 128
scene.cycles.sampling_pattern = 'TABULATED_SOBOL'
scene.cycles.use_adaptive_sampling = False
scene.cycles.use_light_tree = False
scene.view_settings.view_transform = 'Filmic'
bpy.context.view_layer.update()
